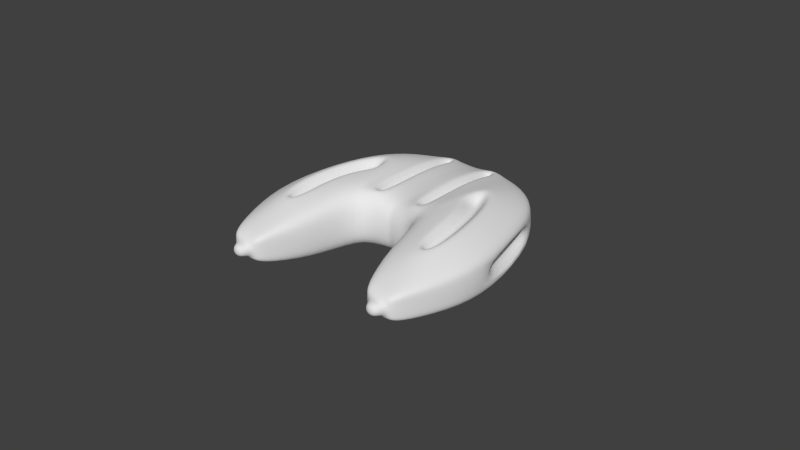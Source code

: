 # Source: player.blend  (saved by Blender 2.79.0; exported with 4.5.12 LTS)
import bpy
from mathutils import Matrix  # noqa: F401  (used for matrix-valued properties, if any)

bpy.ops.wm.read_factory_settings(use_empty=True)
scene = bpy.context.scene
scene.name = 'Scene'

# ---- collections
col_collection_1 = bpy.data.collections.new('Collection 1'); scene.collection.children.link(col_collection_1)
col_collection_2 = bpy.data.collections.new('Collection 2'); scene.collection.children.link(col_collection_2)
col_collection_2.hide_render = True
col_collection_2.hide_viewport = True
col_collection_3 = bpy.data.collections.new('Collection 3'); scene.collection.children.link(col_collection_3)
col_collection_3.hide_render = True
col_collection_3.hide_viewport = True
col_collection_4 = bpy.data.collections.new('Collection 4'); scene.collection.children.link(col_collection_4)
col_collection_4.hide_render = True
col_collection_4.hide_viewport = True
col_collection_11 = bpy.data.collections.new('Collection 11'); scene.collection.children.link(col_collection_11)
col_collection_11.hide_render = True
col_collection_11.hide_viewport = True
col_collection_12 = bpy.data.collections.new('Collection 12'); scene.collection.children.link(col_collection_12)
col_collection_12.hide_render = True
col_collection_12.hide_viewport = True
col_collection_13 = bpy.data.collections.new('Collection 13'); scene.collection.children.link(col_collection_13)
col_collection_13.hide_render = True
col_collection_13.hide_viewport = True

# ---- materials (node trees are filled in below, after node groups)
mat_player = bpy.data.materials.new('player')
mat_player.alpha_threshold = 0.0
mat_player.use_transparent_shadow = False
mat_player.roughness = 0.5
mat_shot = bpy.data.materials.new('shot')
mat_shot.alpha_threshold = 0.0
mat_shot.use_transparent_shadow = False
mat_shot.diffuse_color = (1.0, 0.4662, 0.02595, 1.0)
mat_shot.roughness = 0.5
mat_turret = bpy.data.materials.new('turret')
mat_turret.alpha_threshold = 0.0
mat_turret.use_transparent_shadow = False
mat_turret.diffuse_color = (0.6152, 0.6152, 0.6152, 1.0)
mat_turret.roughness = 0.5
mat_shield = bpy.data.materials.new('shield')
mat_shield.alpha_threshold = 0.0
mat_shield.use_transparent_shadow = False
mat_shield.diffuse_color = (0.8553, 1.0, 0.7727, 1.0)
mat_shield.roughness = 0.5
mat_poweruppermanent = bpy.data.materials.new('powerupPermanent')
mat_poweruppermanent.alpha_threshold = 0.0
mat_poweruppermanent.use_transparent_shadow = False
mat_poweruppermanent.diffuse_color = (1.0, 0.0, 0.0, 1.0)
mat_poweruppermanent.roughness = 0.5
mat_poweruponetime = bpy.data.materials.new('powerupOnetime')
mat_poweruponetime.alpha_threshold = 0.0
mat_poweruponetime.use_transparent_shadow = False
mat_poweruponetime.diffuse_color = (0.0, 1.0, 0.0, 1.0)
mat_poweruponetime.roughness = 0.5
mat_powerupcollectible = bpy.data.materials.new('powerupCollectible')
mat_powerupcollectible.alpha_threshold = 0.0
mat_powerupcollectible.use_transparent_shadow = False
mat_powerupcollectible.diffuse_color = (0.0, 0.0, 1.0, 1.0)
mat_powerupcollectible.roughness = 0.5

# ---- material node trees

# ---- world
world_world = bpy.data.worlds.new('World'); scene.world = world_world
world_world.color = (0.05088, 0.05088, 0.05088)
world_world.use_sun_shadow = False
world_world.sun_shadow_jitter_overblur = 0.0
world_world.cycles.sampling_method = 'NONE'
world_world.cycles.sample_map_resolution = 256

# ---- meshes
me_player = bpy.data.meshes.new('player')
me_player.from_pydata([(-1.567e-08, -0.0644, 0.2096), (7.902e-08, 0.9336, 0.1532), (1.567e-08, -0.0644, -0.2096), (1.049e-07, 0.9336, -0.1532), (0.6594, -1.038, -0.05594), (0.2281, 0.8631, 0.1802), (0.6594, -1.038, 0.04992), (0.3233, 0.9082, -0.1558), (0.5534, 0.8084, -0.1558), (0.8258, -0.1225, 0.08041), (0.5534, 0.8084, 0.1558), (0.2278, -0.04312, 0.2408), (0.7688, 0.5482, -0.1558), (0.2982, -0.1079, -0.2216), (0.7688, 0.5482, 0.1558), (0.8258, -0.1225, -0.08697), (0.9263, -0.1643, -0.1558), (0.6973, 0.461, 0.08041), (0.9263, -0.1643, 0.1558), (0.6973, 0.461, -0.08697), (0.8711, -0.5539, -0.1301), (0.3534, -0.5539, -0.183), (0.8711, -0.5539, 0.1301), (0.3534, -0.5539, 0.183), (0.7265, -0.9435, -0.09459), (0.4891, -0.9435, -0.09459), (0.7265, -0.9435, 0.09459), (0.4891, -0.9435, 0.09459), (7.282e-09, 0.2052, 0.2351), (3.793e-08, 0.5747, 0.2351), (8.466e-08, 0.5747, -0.2216), (5.401e-08, 0.2052, -0.2216), (0.2725, 0.5747, -0.2216), (0.2725, 0.2052, -0.2216), (0.2283, 0.5765, 0.2408), (0.2283, 0.2041, 0.2408), (0.4254, 0.5301, -0.2216), (0.3489, 0.1829, -0.2216), (0.4485, 0.439, 0.2673), (0.3946, 0.1945, 0.2673), (0.615, 0.3107, -0.2216), (0.4437, 0.07321, -0.2216), (0.5761, 0.2912, 0.2673), (0.4437, 0.07321, 0.2673), (0.7196, -0.1643, -0.2216), (0.496, -0.1643, -0.2216), (0.6773, -0.1679, 0.2674), (0.496, -0.1643, 0.2673), (0.7012, -0.5539, -0.2216), (0.5144, -0.5539, -0.2216), (0.661, -0.512, 0.228), (0.5546, -0.512, 0.228), (0.6824, -0.9435, -0.09459), (0.5332, -0.9435, -0.09459), (0.6824, -0.9435, 0.09459), (0.5332, -0.9435, 0.09459), (0.0825, 0.9336, -0.1558), (0.0825, -0.07758, -0.2096), (0.1481, 0.8716, 0.1802), (0.1484, -0.0301, 0.2408), (0.0825, 0.5747, 0.2376), (0.0825, 0.2052, 0.2376), (0.0825, 0.5747, -0.2216), (0.0825, 0.2052, -0.2216), (8.941e-08, 0.9442, 0.08041), (8.941e-08, 0.9442, -0.08697), (0.0, -0.1208, -0.08697), (0.0, -0.1208, 0.08041), (0.3233, 0.9188, -0.08697), (0.3233, 0.9188, 0.08041), (0.1166, 0.8413, 0.08041), (0.1166, 0.8413, -0.08697), (0.5709, 0.8084, -0.08697), (0.5709, 0.8084, 0.08041), (0.4901, 0.7374, 0.08041), (0.2725, -0.1643, -0.08697), (0.7863, 0.5482, -0.08697), (0.7863, 0.5482, 0.08041), (0.2725, -0.1643, 0.08041), (0.4901, 0.7374, -0.08697), (0.9432, -0.1643, -0.08697), (0.9432, -0.1643, 0.08041), (0.3008, 0.8219, 0.08041), (0.3008, 0.8219, -0.08697), (0.888, -0.5539, -0.08697), (0.888, -0.5539, 0.08041), (0.3277, -0.5539, 0.08041), (0.3277, -0.5539, -0.08697), (0.7265, -0.9435, -0.05594), (0.7265, -0.9435, 0.04992), (0.4891, -0.9435, 0.04992), (0.4891, -0.9435, -0.05594), (0.6824, -0.9435, 0.04992), (0.6824, -0.9435, -0.05594), (0.5332, -0.9435, 0.04992), (0.5332, -0.9435, -0.05594), (0.0825, 0.9442, -0.08697), (0.0825, 0.9442, 0.08041), (0.0825, -0.1339, -0.08697), (0.0825, -0.1339, 0.08041), (0.5563, -1.038, 0.04992), (0.5563, -1.038, -0.05594), (0.4254, 0.5301, 0.2673), (0.3489, 0.1829, 0.2673), (0.7012, -0.5539, 0.2233), (0.5144, -0.5539, 0.2233), (0.615, 0.3107, 0.2673), (0.7196, -0.1643, 0.2673), (0.4826, 0.09269, 0.2673), (0.538, -0.1587, 0.2674), (0.548, 0.2035, 0.201), (0.5194, 0.1542, 0.2009), (0.6306, -0.1678, 0.2045), (0.5911, -0.1658, 0.2045), (0.4687, 0.3052, 0.2028), (0.4515, 0.2444, 0.2029), (0.6228, -0.4727, 0.1707), (0.5937, -0.4727, 0.1707), (0.3233, 0.9082, 0.1558), (0.2725, 0.5747, 0.2438), (0.2725, 0.2052, 0.2438), (0.0825, 0.9336, 0.1558), (0.1479, 0.5765, 0.2408), (0.1479, 0.2041, 0.2408), (0.0825, -0.07758, 0.2096), (0.2982, -0.1079, 0.2527), (0.1719, 0.5771, 0.1911), (0.2043, 0.5771, 0.1911), (0.1719, 0.2033, 0.1911), (0.2043, 0.2033, 0.1911), (0.2042, 0.816, 0.1239), (0.172, 0.8202, 0.1239), (0.1721, 0.01554, 0.1911), (0.2041, 0.009738, 0.1911)], [], [(36, 8, 12, 40), (61, 28, 0, 124), (96, 56, 3, 65), (69, 118, 10, 73), (32, 7, 8, 36), (73, 10, 14, 77), (77, 14, 18, 81), (40, 12, 16, 44), (87, 21, 25, 91), (44, 16, 20, 48), (81, 18, 22, 85), (94, 55, 27, 90), (85, 22, 26, 89), (105, 23, 27, 55), (48, 20, 24, 52), (21, 49, 53, 25), (49, 48, 52, 53), (22, 104, 54, 26), (104, 105, 55, 54), (89, 26, 54, 92), (92, 54, 55, 94), (45, 44, 48, 49), (41, 40, 44, 45), (14, 106, 107, 18), (108, 109, 113, 111), (18, 107, 104, 22), (109, 51, 117, 113), (10, 102, 106, 14), (39, 108, 111, 115), (33, 32, 36, 37), (121, 1, 29, 60), (60, 29, 28, 61), (118, 119, 102, 10), (119, 120, 103, 102), (56, 7, 32, 62), (62, 32, 33, 63), (95, 93, 4, 101), (37, 36, 40, 41), (30, 62, 63, 31), (3, 56, 62, 30), (5, 58, 131, 130), (58, 122, 126, 131), (68, 7, 56, 96), (66, 2, 57, 98), (93, 92, 6, 4), (31, 63, 57, 2), (0, 67, 99, 124), (67, 66, 98, 99), (118, 69, 97, 121), (69, 73, 74, 82), (52, 93, 95, 53), (92, 94, 100, 6), (24, 88, 93, 52), (88, 89, 92, 93), (20, 84, 88, 24), (84, 85, 89, 88), (53, 95, 91, 25), (95, 94, 90, 91), (16, 80, 84, 20), (80, 81, 85, 84), (94, 95, 101, 100), (4, 6, 100, 101), (23, 86, 90, 27), (86, 87, 91, 90), (12, 76, 80, 16), (80, 76, 19, 15), (8, 72, 76, 12), (72, 73, 77, 76), (77, 81, 9, 17), (76, 77, 17, 19), (81, 80, 15, 9), (19, 17, 9, 15), (7, 68, 72, 8), (97, 69, 82, 70), (72, 68, 83, 79), (73, 72, 79, 74), (121, 97, 64, 1), (97, 96, 65, 64), (78, 75, 87, 86), (75, 13, 21, 87), (63, 33, 13, 57), (120, 125, 103), (98, 57, 13, 75), (96, 97, 70, 71), (103, 125, 43), (47, 125, 23, 105), (43, 125, 47), (68, 96, 71, 83), (13, 45, 49, 21), (13, 41, 45), (13, 33, 37), (13, 37, 41), (11, 35, 129, 133), (125, 78, 86, 23), (83, 82, 74, 79), (82, 83, 71, 70), (124, 99, 78, 125), (99, 98, 75, 78), (39, 38, 102, 103), (50, 51, 105, 104), (42, 46, 107, 106), (109, 108, 43, 47), (46, 50, 104, 107), (51, 109, 47, 105), (38, 42, 106, 102), (108, 39, 103, 43), (110, 111, 113, 112), (112, 113, 117, 116), (114, 115, 111, 110), (51, 50, 116, 117), (42, 38, 114, 110), (50, 46, 112, 116), (46, 42, 110, 112), (38, 39, 115, 114), (5, 34, 119, 118), (34, 35, 120, 119), (58, 5, 118, 121), (123, 122, 60, 61), (122, 58, 121, 60), (59, 123, 61, 124), (35, 11, 125, 120), (11, 59, 124, 125), (127, 126, 128, 129), (130, 131, 126, 127), (129, 128, 132, 133), (34, 5, 130, 127), (59, 11, 133, 132), (123, 59, 132, 128), (122, 123, 128, 126), (35, 34, 127, 129)])
me_player.polygons.foreach_set('use_smooth', [True] * 130)
_uv = me_player.uv_layers.new(name='UVMap')
_uv.uv.foreach_set('vector', [0.9094, 0.1345, 0.9661, 0.1165, 0.9223, 0.06925, 0.8728, 0.0937, 0.3925, 0.07121, 0.3925, 0.03211, 0.5206, 0.03182, 0.5269, 0.07075, 0.9487, 0.7806, 0.9448, 0.8008, 0.9688, 0.8047, 0.9726, 0.7853, 0.8794, 0.9201, 0.8755, 0.898, 0.802, 0.9067, 0.7999, 0.9295, 0.9142, 0.1643, 0.9795, 0.1624, 0.9661, 0.1165, 0.9094, 0.1345, 0.7999, 0.9295, 0.802, 0.9067, 0.7024, 0.912, 0.7004, 0.9348, 0.7004, 0.9348, 0.7024, 0.912, 0.4872, 0.9028, 0.4851, 0.9256, 0.8728, 0.0937, 0.9223, 0.06925, 0.7922, 0.02118, 0.7865, 0.06202, 0.2268, 0.7468, 0.2279, 0.7761, 0.351, 0.7567, 0.3517, 0.7453, 0.7865, 0.06202, 0.7922, 0.02118, 0.717, 0.01978, 0.7141, 0.05588, 0.4851, 0.9256, 0.4872, 0.9028, 0.3709, 0.8961, 0.3698, 0.9116, 0.06917, 0.4683, 0.06917, 0.482, 0.05562, 0.482, 0.05562, 0.4683, 0.3698, 0.9116, 0.3709, 0.8961, 0.2485, 0.8832, 0.2459, 0.8962, 0.7465, 0.2938, 0.7563, 0.215, 0.9429, 0.2965, 0.9413, 0.3177, 0.7141, 0.05588, 0.717, 0.01978, 0.6394, 0.03796, 0.638, 0.04629, 0.7034, 0.1206, 0.7091, 0.08994, 0.6333, 0.07472, 0.632, 0.08305, 0.7091, 0.08994, 0.7141, 0.05588, 0.638, 0.04629, 0.6333, 0.07472, 0.7414, 0.4743, 0.7397, 0.3815, 0.9356, 0.3898, 0.9337, 0.4111, 0.7397, 0.3815, 0.7465, 0.2938, 0.9413, 0.3177, 0.9356, 0.3898, 0.1286, 0.4683, 0.1286, 0.482, 0.115, 0.482, 0.115, 0.4683, 0.115, 0.4683, 0.115, 0.482, 0.06917, 0.482, 0.06917, 0.4683, 0.7807, 0.1041, 0.7865, 0.06202, 0.7141, 0.05588, 0.7091, 0.08994, 0.824, 0.1199, 0.8728, 0.0937, 0.7865, 0.06202, 0.7807, 0.1041, 0.2205, 0.4016, 0.3397, 0.3226, 0.5557, 0.3781, 0.5514, 0.4889, 0.2234, 0.5822, 0.1433, 0.582, 0.1373, 0.565, 0.2395, 0.5653, 0.5514, 0.4889, 0.5557, 0.3781, 0.7397, 0.3815, 0.7414, 0.4743, 0.1433, 0.582, 0.03538, 0.5982, 0.04527, 0.583, 0.1373, 0.565, 0.09989, 0.2945, 0.24, 0.2336, 0.3397, 0.3226, 0.2205, 0.4016, 0.2609, 0.6006, 0.2234, 0.5822, 0.2395, 0.5653, 0.271, 0.5787, 0.8446, 0.1555, 0.9142, 0.1643, 0.9094, 0.1345, 0.8423, 0.1405, 0.04331, 0.07083, 0.04315, 0.03182, 0.2172, 0.03228, 0.2172, 0.07131, 0.2172, 0.07131, 0.2172, 0.03228, 0.3925, 0.03211, 0.3925, 0.07121, 0.05426, 0.1848, 0.2174, 0.1614, 0.24, 0.2336, 0.09989, 0.2945, 0.2174, 0.1614, 0.392, 0.1614, 0.4024, 0.1993, 0.24, 0.2336, 0.9787, 0.2085, 0.9795, 0.1624, 0.9142, 0.1643, 0.9098, 0.2001, 0.9098, 0.2001, 0.9142, 0.1643, 0.8446, 0.1555, 0.84, 0.1913, 0.1623, 0.4472, 0.2334, 0.4472, 0.2038, 0.467, 0.1921, 0.467, 0.8423, 0.1405, 0.9094, 0.1345, 0.8728, 0.0937, 0.824, 0.1199, 0.9078, 0.2157, 0.9098, 0.2001, 0.84, 0.1913, 0.8381, 0.2069, 0.9769, 0.2241, 0.9787, 0.2085, 0.9098, 0.2001, 0.9078, 0.2157, 0.3287, 0.6445, 0.33, 0.6786, 0.3012, 0.6652, 0.2998, 0.6564, 0.33, 0.6786, 0.2374, 0.6931, 0.2333, 0.6648, 0.3012, 0.6652, 0.8783, 0.7681, 0.8744, 0.7883, 0.9448, 0.8008, 0.9487, 0.7806, 0.03801, 0.71, 0.01765, 0.7442, 0.03963, 0.7554, 0.06, 0.7211, 0.2334, 0.4472, 0.233, 0.5019, 0.2036, 0.4787, 0.2038, 0.467, 0.8381, 0.2069, 0.84, 0.1913, 0.7866, 0.1844, 0.7871, 0.2003, 0.01942, 0.938, 0.03647, 0.976, 0.05956, 0.9673, 0.04251, 0.9294, 0.02762, 0.8162, 0.02762, 0.8656, 0.05229, 0.8656, 0.05229, 0.8162, 0.8755, 0.898, 0.8794, 0.9201, 0.95, 0.9088, 0.9461, 0.8867, 0.7188, 0.5775, 0.768, 0.5953, 0.7509, 0.6034, 0.7196, 0.5984, 0.115, 0.4239, 0.115, 0.4357, 0.06917, 0.4357, 0.06917, 0.4239, 0.233, 0.5019, 0.1619, 0.5019, 0.1919, 0.4788, 0.2036, 0.4787, 0.1286, 0.4239, 0.1286, 0.4357, 0.115, 0.4357, 0.115, 0.4239, 0.1286, 0.4357, 0.1286, 0.4683, 0.115, 0.4683, 0.115, 0.4357, 0.37, 0.7897, 0.369, 0.776, 0.2454, 0.7936, 0.2478, 0.8047, 0.5287, 0.8174, 0.5287, 0.8669, 0.4042, 0.8579, 0.4042, 0.8266, 0.06917, 0.4239, 0.06917, 0.4357, 0.05562, 0.4357, 0.05562, 0.4239, 0.06917, 0.4357, 0.06917, 0.4683, 0.05562, 0.4683, 0.05562, 0.4357, 0.4862, 0.7819, 0.4842, 0.7611, 0.369, 0.776, 0.37, 0.7897, 0.6449, 0.8174, 0.6449, 0.8669, 0.5287, 0.8669, 0.5287, 0.8174, 0.1619, 0.5019, 0.1623, 0.4472, 0.1921, 0.467, 0.1919, 0.4788, 0.09437, 0.3492, 0.09437, 0.3818, 0.06267, 0.3818, 0.06267, 0.3492, 0.2307, 0.9188, 0.2289, 0.95, 0.3537, 0.9545, 0.3532, 0.9413, 0.2253, 0.8162, 0.2253, 0.8656, 0.3498, 0.8565, 0.3498, 0.8252, 0.7015, 0.7725, 0.6994, 0.7517, 0.4842, 0.7611, 0.4862, 0.7819, 0.6684, 0.6668, 0.7828, 0.6668, 0.7587, 0.6796, 0.6957, 0.6797, 0.801, 0.7786, 0.799, 0.7577, 0.6994, 0.7517, 0.7015, 0.7725, 0.7646, 0.8156, 0.7646, 0.865, 0.6649, 0.865, 0.6649, 0.8156, 0.7831, 0.715, 0.6687, 0.715, 0.6962, 0.6999, 0.7592, 0.6998, 0.7828, 0.6668, 0.7831, 0.715, 0.7592, 0.6998, 0.7587, 0.6796, 0.6687, 0.715, 0.6684, 0.6668, 0.6957, 0.6797, 0.6962, 0.6999, 0.9297, 0.6868, 0.9297, 0.7222, 0.8034, 0.7222, 0.8034, 0.6868, 0.8744, 0.7883, 0.8783, 0.7681, 0.799, 0.7577, 0.801, 0.7786, 0.6733, 0.5961, 0.7188, 0.5775, 0.7196, 0.5984, 0.6937, 0.6036, 0.7695, 0.6311, 0.7188, 0.6495, 0.7201, 0.6285, 0.7491, 0.6232, 0.768, 0.5953, 0.7695, 0.6311, 0.7491, 0.6232, 0.7509, 0.6034, 0.9461, 0.8867, 0.95, 0.9088, 0.974, 0.9046, 0.9703, 0.8832, 0.8166, 0.8171, 0.8166, 0.8665, 0.7922, 0.8665, 0.7922, 0.8171, 0.1091, 0.8162, 0.1091, 0.8656, 0.2253, 0.8656, 0.2253, 0.8162, 0.1106, 0.7469, 0.09525, 0.7879, 0.2279, 0.7761, 0.2268, 0.7468, 0.84, 0.1913, 0.8446, 0.1555, 0.7862, 0.1428, 0.7866, 0.1844, 0.392, 0.1614, 0.5406, 0.1753, 0.4024, 0.1993, 0.06, 0.7211, 0.03963, 0.7554, 0.09525, 0.7879, 0.1106, 0.7469, 0.6747, 0.6314, 0.6733, 0.5961, 0.6937, 0.6036, 0.6918, 0.6236, 0.4024, 0.1993, 0.5406, 0.1753, 0.4551, 0.2418, 0.5627, 0.2722, 0.5406, 0.1753, 0.7563, 0.215, 0.7465, 0.2938, 0.4551, 0.2418, 0.5406, 0.1753, 0.5627, 0.2722, 0.7188, 0.6495, 0.6747, 0.6314, 0.6918, 0.6236, 0.7201, 0.6285, 0.7862, 0.1428, 0.7807, 0.1041, 0.7091, 0.08994, 0.7034, 0.1206, 0.7862, 0.1428, 0.824, 0.1199, 0.7807, 0.1041, 0.7862, 0.1428, 0.8446, 0.1555, 0.8423, 0.1405, 0.7862, 0.1428, 0.8423, 0.1405, 0.824, 0.1199, 0.03533, 0.6388, 0.1142, 0.6219, 0.1154, 0.6524, 0.06464, 0.653, 0.09848, 0.8952, 0.1127, 0.9474, 0.2289, 0.95, 0.2307, 0.9188, 0.8463, 0.6571, 0.8463, 0.6218, 0.8901, 0.6218, 0.8901, 0.6571, 0.8463, 0.6218, 0.8463, 0.6571, 0.8071, 0.6571, 0.8071, 0.6218, 0.04251, 0.9294, 0.05956, 0.9673, 0.1127, 0.9474, 0.09848, 0.8952, 0.05229, 0.8162, 0.05229, 0.8656, 0.1091, 0.8656, 0.1091, 0.8162, 0.397, 0.2209, 0.282, 0.2448, 0.24, 0.2336, 0.4024, 0.1993, 0.7214, 0.3612, 0.7251, 0.3114, 0.7465, 0.2938, 0.7397, 0.3815, 0.3491, 0.3049, 0.5583, 0.3586, 0.5557, 0.3781, 0.3397, 0.3226, 0.5589, 0.2915, 0.4464, 0.2591, 0.4551, 0.2418, 0.5627, 0.2722, 0.5583, 0.3586, 0.7214, 0.3612, 0.7397, 0.3815, 0.5557, 0.3781, 0.7251, 0.3114, 0.5589, 0.2915, 0.5627, 0.2722, 0.7465, 0.2938, 0.282, 0.2448, 0.3491, 0.3049, 0.3397, 0.3226, 0.24, 0.2336, 0.4464, 0.2591, 0.397, 0.2209, 0.4024, 0.1993, 0.4551, 0.2418, 0.5635, 0.6398, 0.5503, 0.6514, 0.4495, 0.6489, 0.4466, 0.6371, 0.4466, 0.6371, 0.4495, 0.6489, 0.3563, 0.6665, 0.3545, 0.6577, 0.5989, 0.6577, 0.5816, 0.6665, 0.5503, 0.6514, 0.5635, 0.6398, 0.03538, 0.5982, 0.02852, 0.5648, 0.04371, 0.5744, 0.04527, 0.583, 0.277, 0.5373, 0.3295, 0.5669, 0.2877, 0.5695, 0.2523, 0.5534, 0.02852, 0.5648, 0.1311, 0.5373, 0.1341, 0.553, 0.04371, 0.5744, 0.1311, 0.5373, 0.277, 0.5373, 0.2523, 0.5534, 0.1341, 0.553, 0.3295, 0.5669, 0.2609, 0.6006, 0.271, 0.5787, 0.2877, 0.5695, 0.07829, 0.1398, 0.2165, 0.1404, 0.2174, 0.1614, 0.05426, 0.1848, 0.2165, 0.1404, 0.3926, 0.1406, 0.392, 0.1614, 0.2174, 0.1614, 0.07472, 0.102, 0.07829, 0.1398, 0.05426, 0.1848, 0.04331, 0.07083, 0.3928, 0.1024, 0.2165, 0.1023, 0.2172, 0.07131, 0.3925, 0.07121, 0.2165, 0.1023, 0.07472, 0.102, 0.04331, 0.07083, 0.2172, 0.07131, 0.5025, 0.1038, 0.3928, 0.1024, 0.3925, 0.07121, 0.5269, 0.07075, 0.3926, 0.1406, 0.51, 0.1411, 0.5406, 0.1753, 0.392, 0.1614, 0.51, 0.1411, 0.5025, 0.1038, 0.5269, 0.07075, 0.5406, 0.1753, 0.5457, 0.7004, 0.5457, 0.7104, 0.4308, 0.7104, 0.4308, 0.7004, 0.6219, 0.7004, 0.6232, 0.7103, 0.5457, 0.7104, 0.5457, 0.7004, 0.4308, 0.7004, 0.4308, 0.7104, 0.373, 0.7103, 0.3712, 0.7005, 0.2386, 0.6267, 0.3287, 0.6445, 0.2998, 0.6564, 0.2335, 0.6549, 0.03744, 0.6736, 0.03533, 0.6388, 0.06464, 0.653, 0.06646, 0.6609, 0.1129, 0.6931, 0.03744, 0.6736, 0.06646, 0.6609, 0.1152, 0.6628, 0.2374, 0.6931, 0.1129, 0.6931, 0.1152, 0.6628, 0.2333, 0.6648, 0.1142, 0.6219, 0.2386, 0.6267, 0.2335, 0.6549, 0.1154, 0.6524])
me_player.materials.append(mat_player)
me_player.use_remesh_preserve_volume = False
me_player.use_remesh_preserve_attributes = False
me_player.use_mirror_vertex_groups = False
me_player.update()
me_shot = bpy.data.meshes.new('shot')
me_shot.from_pydata([(2.782e-08, 1.0, 1.0), (-0.866, -0.5, 1.0), (-1.47e-07, -8.941e-08, -1.0), (0.866, -0.5, 1.0)], [], [(1, 2, 3), (0, 2, 1), (3, 2, 0), (0, 1, 3)])
_uv = me_shot.uv_layers.new(name='UVMap')
_uv.uv.foreach_set('vector', [1.0, 0.0, 1.0, 0.5, 0.5, 0.15, 0.0, 0.85, 0.5, 0.5, 0.5, 1.0, 0.5, 0.0, 0.5, 0.5, 0.0, 0.15, 0.9697, 0.8873, 0.5, 0.6936, 0.9697, 0.5])
me_shot.materials.append(mat_shot)
me_shot.use_remesh_preserve_volume = False
me_shot.use_remesh_preserve_attributes = False
me_shot.use_mirror_vertex_groups = False
me_shot.update()
me_turret = bpy.data.meshes.new('turret')
me_turret.from_pydata([(0.3567, 0.6178, -0.2497), (0.7134, -1.234e-07, 0.2497), (-0.7134, 1.317e-07, -0.2497), (-0.3567, 0.6178, -0.2497), (-0.3567, 0.6178, 0.2497), (-0.1406, 0.6865, -0.1406), (-0.1406, 0.6865, 0.1406), (-0.1406, 1.047, -0.1406), (-0.1406, 1.047, 0.1406), (0.1406, 0.6865, -0.1406), (0.1406, 0.6865, 0.1406), (0.1406, 1.047, -0.1406), (0.1406, 1.047, 0.1406), (0.7134, -1.446e-07, -0.2497), (0.3567, 0.6178, 0.2497), (0.5242, 0.465, -0.1406), (0.5242, 0.465, 0.1406), (0.8368, 0.6455, -0.1406), (0.8368, 0.6455, 0.1406), (0.6648, 0.2215, -0.1406), (0.6648, 0.2215, 0.1406), (0.9774, 0.4019, -0.1406), (0.9774, 0.4019, 0.1406), (0.3567, -0.6178, -0.2497), (0.3567, -0.6178, 0.2497), (0.6648, -0.2215, -0.1406), (0.6648, -0.2215, 0.1406), (0.9774, -0.4019, -0.1406), (0.9774, -0.4019, 0.1406), (0.5242, -0.465, -0.1406), (0.5242, -0.465, 0.1406), (0.8368, -0.6455, -0.1406), (0.8368, -0.6455, 0.1406), (-0.3567, -0.6178, 0.2497), (0.1406, -0.6865, -0.1406), (0.1406, -0.6865, 0.1406), (0.1406, -1.047, -0.1406), (0.1406, -1.047, 0.1406), (-0.1406, -0.6865, -0.1406), (-0.1406, -0.6865, 0.1406), (-0.1406, -1.047, -0.1406), (-0.1406, -1.047, 0.1406), (-0.3567, -0.6178, -0.2497), (-0.5242, -0.465, -0.1406), (-0.5242, -0.465, 0.1406), (-0.8368, -0.6455, -0.1406), (-0.8368, -0.6455, 0.1406), (-0.6648, -0.2215, -0.1406), (-0.6648, -0.2215, 0.1406), (-0.9774, -0.4019, -0.1406), (-0.9774, -0.4019, 0.1406), (-0.7134, 1.105e-07, 0.2497), (-0.6648, 0.2215, -0.1406), (-0.6648, 0.2215, 0.1406), (-0.9774, 0.4019, -0.1406), (-0.9774, 0.4019, 0.1406), (-0.5242, 0.465, -0.1406), (-0.5242, 0.465, 0.1406), (-0.8368, 0.6455, -0.1406), (-0.8368, 0.6455, 0.1406), (0.6558, -1.182e-07, 0.32), (0.3279, 0.568, 0.32), (0.3279, -0.568, 0.32), (-0.3279, -0.568, 0.32), (-0.6558, 1.163e-07, 0.32), (-0.3279, 0.568, 0.32), (0.4966, -1.04e-07, 0.3838), (0.2483, 0.43, 0.3838), (0.2483, -0.43, 0.3838), (-0.2483, -0.43, 0.3838), (-0.4966, 7.359e-08, 0.3838), (-0.2483, 0.43, 0.3838)], [], [(22, 20, 19, 21), (18, 22, 21, 17), (16, 18, 17, 15), (4, 6, 5, 3), (6, 8, 7, 5), (8, 12, 11, 7), (12, 10, 9, 11), (5, 7, 11, 9), (10, 12, 8, 6), (0, 3, 5, 9), (15, 17, 21, 19), (20, 22, 18, 16), (32, 30, 29, 31), (28, 32, 31, 27), (26, 28, 27, 25), (25, 27, 31, 29), (30, 32, 28, 26), (23, 29, 30, 24), (41, 39, 38, 40), (37, 41, 40, 36), (35, 37, 36, 34), (34, 36, 40, 38), (39, 41, 37, 35), (50, 48, 47, 49), (46, 50, 49, 45), (44, 46, 45, 43), (43, 45, 49, 47), (48, 50, 46, 44), (59, 57, 56, 58), (55, 59, 58, 54), (53, 55, 54, 52), (52, 54, 58, 56), (57, 59, 55, 53), (65, 64, 70, 71), (66, 67, 71, 70, 69, 68), (63, 62, 68, 69), (60, 61, 67, 66), (61, 65, 71, 67), (64, 63, 69, 70), (62, 60, 66, 68), (14, 1, 20, 16), (33, 24, 62, 63), (14, 16, 15, 0), (0, 13, 23, 42, 2, 3), (4, 14, 10, 6), (0, 9, 10, 14), (13, 0, 15, 19), (13, 19, 20, 1), (1, 24, 30, 26), (1, 26, 25, 13), (23, 13, 25, 29), (24, 33, 39, 35), (24, 35, 34, 23), (42, 23, 34, 38), (42, 38, 39, 33), (33, 51, 48, 44), (33, 44, 43, 42), (2, 42, 43, 47), (2, 47, 48, 51), (51, 4, 57, 53), (51, 53, 52, 2), (3, 2, 52, 56), (3, 56, 57, 4), (14, 4, 65, 61), (51, 33, 63, 64), (24, 1, 60, 62), (4, 51, 64, 65), (1, 14, 61, 60)])
me_turret.polygons.foreach_set('use_smooth', [True] * 68)
_uv = me_turret.uv_layers.new(name='UVMap')
_uv.uv.foreach_set('vector', [0.3045, 0.7855, 0.3045, 0.7387, 0.341, 0.7387, 0.341, 0.7855, 0.3045, 0.8219, 0.3045, 0.7855, 0.341, 0.7855, 0.341, 0.8219, 0.3045, 0.8687, 0.3045, 0.8219, 0.341, 0.8219, 0.341, 0.8687, 0.8846, 0.9233, 0.9508, 0.8915, 0.9508, 0.8093, 0.8846, 0.7774, 0.3263, 0.9227, 0.2796, 0.9227, 0.2796, 0.8863, 0.3263, 0.8863, 0.2796, 0.9227, 0.2431, 0.9227, 0.2431, 0.8863, 0.2796, 0.8863, 0.2431, 0.9227, 0.1963, 0.9227, 0.1963, 0.8863, 0.2431, 0.8863, 0.2796, 0.8395, 0.2796, 0.8863, 0.2431, 0.8863, 0.2431, 0.8395, 0.2431, 0.9695, 0.2431, 0.9227, 0.2796, 0.9227, 0.2796, 0.9695, 0.4932, 0.6324, 0.182, 0.6324, 0.2763, 0.6636, 0.3989, 0.6636, 0.3878, 0.8219, 0.341, 0.8219, 0.341, 0.7855, 0.3878, 0.7855, 0.2578, 0.7855, 0.3045, 0.7855, 0.3045, 0.8219, 0.2578, 0.8219, 0.07883, 0.9181, 0.03205, 0.9181, 0.03205, 0.8816, 0.07883, 0.8816, 0.1153, 0.9181, 0.07883, 0.9181, 0.07883, 0.8816, 0.1153, 0.8816, 0.1621, 0.9181, 0.1153, 0.9181, 0.1153, 0.8816, 0.1621, 0.8816, 0.1153, 0.8348, 0.1153, 0.8816, 0.07883, 0.8816, 0.07883, 0.8348, 0.07883, 0.9649, 0.07883, 0.9181, 0.1153, 0.9181, 0.1153, 0.9649, 0.8994, 0.2158, 0.8331, 0.2477, 0.8331, 0.3299, 0.8994, 0.3617, 0.5082, 0.7886, 0.555, 0.7886, 0.555, 0.825, 0.5082, 0.825, 0.4718, 0.7886, 0.5082, 0.7886, 0.5082, 0.825, 0.4718, 0.825, 0.425, 0.7886, 0.4718, 0.7886, 0.4718, 0.825, 0.425, 0.825, 0.4718, 0.8718, 0.4718, 0.825, 0.5082, 0.825, 0.5082, 0.8718, 0.5082, 0.7418, 0.5082, 0.7886, 0.4718, 0.7886, 0.4718, 0.7418, 0.4468, 0.9258, 0.4468, 0.9726, 0.4103, 0.9726, 0.4103, 0.9258, 0.4468, 0.8894, 0.4468, 0.9258, 0.4103, 0.9258, 0.4103, 0.8894, 0.4468, 0.8426, 0.4468, 0.8894, 0.4103, 0.8894, 0.4103, 0.8426, 0.3635, 0.8894, 0.4103, 0.8894, 0.4103, 0.9258, 0.3635, 0.9258, 0.4936, 0.9258, 0.4468, 0.9258, 0.4468, 0.8894, 0.4936, 0.8894, 0.1403, 0.7808, 0.1403, 0.734, 0.1767, 0.734, 0.1767, 0.7808, 0.1403, 0.8173, 0.1403, 0.7808, 0.1767, 0.7808, 0.1767, 0.8173, 0.1403, 0.8641, 0.1403, 0.8173, 0.1767, 0.8173, 0.1767, 0.8641, 0.2235, 0.8173, 0.1767, 0.8173, 0.1767, 0.7808, 0.2235, 0.7808, 0.09348, 0.7808, 0.1403, 0.7808, 0.1403, 0.8173, 0.09348, 0.8173, 0.2032, 0.5936, 0.06914, 0.3513, 0.141, 0.3508, 0.2388, 0.5284, 0.5341, 0.3541, 0.4353, 0.5306, 0.2388, 0.5284, 0.141, 0.3508, 0.2403, 0.1745, 0.4367, 0.1761, 0.204, 0.1098, 0.4723, 0.1109, 0.4367, 0.1761, 0.2403, 0.1745, 0.606, 0.3535, 0.4715, 0.5953, 0.4353, 0.5306, 0.5341, 0.3541, 0.4715, 0.5953, 0.2032, 0.5936, 0.2388, 0.5284, 0.4353, 0.5306, 0.06914, 0.3513, 0.204, 0.1098, 0.2403, 0.1745, 0.141, 0.3508, 0.4723, 0.1109, 0.606, 0.3535, 0.5341, 0.3541, 0.4367, 0.1761, 0.4932, 0.6324, 0.6488, 0.3524, 0.6276, 0.4528, 0.5663, 0.5632, 0.1817, 0.07167, 0.4928, 0.07167, 0.4723, 0.1109, 0.204, 0.1098, 0.8949, 0.7311, 0.8286, 0.6992, 0.8286, 0.6171, 0.8949, 0.5852, 0.4932, 0.6324, 0.6488, 0.3524, 0.4932, 0.07229, 0.182, 0.07229, 0.02638, 0.3524, 0.182, 0.6324, 0.182, 0.6324, 0.4932, 0.6324, 0.3989, 0.6636, 0.2763, 0.6636, 0.8951, 0.585, 0.9613, 0.6168, 0.9613, 0.699, 0.8951, 0.7309, 0.6488, 0.3524, 0.4932, 0.6324, 0.5663, 0.5632, 0.6276, 0.4528, 0.898, 0.3959, 0.8317, 0.4278, 0.8317, 0.5099, 0.898, 0.5418, 0.6488, 0.3524, 0.4932, 0.07229, 0.5663, 0.1416, 0.6276, 0.2519, 0.8982, 0.5416, 0.9644, 0.5097, 0.9644, 0.4275, 0.8982, 0.3957, 0.4932, 0.07229, 0.6488, 0.3524, 0.6276, 0.2519, 0.5663, 0.1416, 0.4932, 0.07229, 0.182, 0.07229, 0.2763, 0.04115, 0.3989, 0.04115, 0.9001, 0.362, 0.9663, 0.3301, 0.9663, 0.248, 0.9001, 0.2161, 0.182, 0.07229, 0.4932, 0.07229, 0.3989, 0.04115, 0.2763, 0.04115, 0.6726, 0.7867, 0.7388, 0.8186, 0.7388, 0.9008, 0.6726, 0.9326, 0.182, 0.07229, 0.02638, 0.3524, 0.04757, 0.2519, 0.1089, 0.1416, 0.6723, 0.9326, 0.6061, 0.9008, 0.6061, 0.8186, 0.6723, 0.7867, 0.02638, 0.3524, 0.182, 0.07229, 0.1089, 0.1416, 0.04757, 0.2519, 0.8971, 0.03137, 0.9633, 0.06324, 0.9633, 0.1454, 0.8971, 0.1773, 0.02638, 0.3524, 0.182, 0.6324, 0.1089, 0.5632, 0.04757, 0.4528, 0.8971, 0.1773, 0.8309, 0.1454, 0.8309, 0.06324, 0.8971, 0.03137, 0.182, 0.6324, 0.02638, 0.3524, 0.04757, 0.4528, 0.1089, 0.5632, 0.8846, 0.7774, 0.8183, 0.8093, 0.8183, 0.8915, 0.8846, 0.9233, 0.4938, 0.6334, 0.1828, 0.6328, 0.2032, 0.5936, 0.4715, 0.5953, 0.02632, 0.3525, 0.1817, 0.07167, 0.204, 0.1098, 0.06914, 0.3513, 0.4928, 0.07167, 0.6488, 0.3523, 0.606, 0.3535, 0.4723, 0.1109, 0.1828, 0.6328, 0.02632, 0.3525, 0.06914, 0.3513, 0.2032, 0.5936, 0.6488, 0.3523, 0.4938, 0.6334, 0.4715, 0.5953, 0.606, 0.3535])
me_turret.materials.append(mat_turret)
me_turret.use_remesh_preserve_volume = False
me_turret.use_remesh_preserve_attributes = False
me_turret.use_mirror_vertex_groups = False
me_turret.update()
me_shield = bpy.data.meshes.new('shield')
me_shield.from_pydata([(-1.123e-08, 0.0, -1.421), (1.028, -0.7471, -0.6355), (-0.3928, -1.209, -0.6355), (-1.271, 0.0, -0.6355), (-0.3928, 1.209, -0.6355), (1.028, 0.7471, -0.6355), (0.3928, -1.209, 0.6355), (-1.028, -0.7471, 0.6355), (-1.028, 0.7471, 0.6355), (0.3928, 1.209, 0.6355), (1.271, 0.0, 0.6355), (-1.123e-08, 0.0, 1.421), (-0.3308, -1.018, -0.9344), (-0.2309, -0.7105, -1.209), (-0.1103, -0.3394, -1.375), (0.2887, -0.2098, -1.375), (0.6044, -0.4391, -1.209), (0.8662, -0.6293, -0.9344), (0.7559, -0.9687, -0.7138), (0.3735, -1.15, -0.7471), (-0.04212, -1.228, -0.7138), (1.155, 0.4195, -0.7138), (1.209, 0.0, -0.7471), (1.155, -0.4195, -0.7138), (0.2887, 0.2098, -1.375), (0.6044, 0.4391, -1.209), (0.8662, 0.6293, -0.9344), (-1.071, 0.0, -0.9344), (-0.7471, 0.0, -1.209), (-0.3569, 0.0, -1.375), (-0.6877, -1.018, -0.7138), (-0.9779, -0.7105, -0.7471), (-1.181, -0.3394, -0.7138), (-0.3308, 1.018, -0.9344), (-0.2309, 0.7105, -1.209), (-0.1103, 0.3394, -1.375), (-1.181, 0.3394, -0.7138), (-0.9779, 0.7105, -0.7471), (-0.6877, 1.018, -0.7138), (-0.04212, 1.228, -0.7138), (0.3735, 1.15, -0.7471), (0.7559, 0.9687, -0.7138), (1.359, -0.2098, 0.3569), (1.351, -0.4391, -2.489e-08), (1.223, -0.6293, -0.3569), (1.223, 0.6293, -0.3569), (1.351, 0.4391, 2.489e-08), (1.359, 0.2098, 0.3569), (0.2206, -1.358, 0.3569), (-1.123e-08, -1.421, -2.489e-08), (-0.2206, -1.358, -0.3569), (0.9765, -0.9687, -0.3569), (0.8353, -1.15, 2.489e-08), (0.6196, -1.228, 0.3569), (-1.223, -0.6293, 0.3569), (-1.351, -0.4391, -2.489e-08), (-1.359, -0.2098, -0.3569), (-0.6196, -1.228, -0.3569), (-0.8353, -1.15, 2.489e-08), (-0.9765, -0.9687, 0.3569), (-0.9765, 0.9687, 0.3569), (-0.8353, 1.15, -2.489e-08), (-0.6196, 1.228, -0.3569), (-1.359, 0.2098, -0.3569), (-1.351, 0.4391, 2.489e-08), (-1.223, 0.6293, 0.3569), (0.6196, 1.228, 0.3569), (0.8353, 1.15, -2.489e-08), (0.9765, 0.9687, -0.3569), (-0.2206, 1.358, -0.3569), (-1.123e-08, 1.421, 2.489e-08), (0.2206, 1.358, 0.3569), (1.181, -0.3394, 0.7138), (0.9779, -0.7105, 0.7471), (0.6877, -1.018, 0.7138), (0.04212, -1.228, 0.7138), (-0.3735, -1.15, 0.7471), (-0.7559, -0.9687, 0.7138), (-1.155, -0.4195, 0.7138), (-1.209, 0.0, 0.7471), (-1.155, 0.4195, 0.7138), (-0.7559, 0.9687, 0.7138), (-0.3735, 1.15, 0.7471), (0.04212, 1.228, 0.7138), (0.6877, 1.018, 0.7138), (0.9779, 0.7105, 0.7471), (1.181, 0.3394, 0.7138), (0.1103, -0.3394, 1.375), (0.2309, -0.7105, 1.209), (0.3308, -1.018, 0.9344), (1.071, 0.0, 0.9344), (0.7471, 0.0, 1.209), (0.3569, 0.0, 1.375), (-0.2887, -0.2098, 1.375), (-0.6044, -0.4391, 1.209), (-0.8662, -0.6293, 0.9344), (-0.2887, 0.2098, 1.375), (-0.6044, 0.4391, 1.209), (-0.8662, 0.6293, 0.9344), (0.1103, 0.3394, 1.375), (0.2309, 0.7105, 1.209), (0.3308, 1.018, 0.9344), (0.5141, 0.3735, 1.271), (0.9069, 0.3735, 1.028), (0.6355, 0.7471, 1.028), (-0.1964, 0.6044, 1.271), (-0.07502, 0.9779, 1.028), (-0.5141, 0.8353, 1.028), (-0.6355, 0.0, 1.271), (-0.9533, 0.2309, 1.028), (-0.9533, -0.2309, 1.028), (-0.1964, -0.6044, 1.271), (-0.5141, -0.8353, 1.028), (-0.07502, -0.9779, 1.028), (0.5141, -0.3735, 1.271), (0.6355, -0.7471, 1.028), (0.9069, -0.3735, 1.028), (1.225, 0.6044, 0.3928), (1.15, 0.8353, 0.0), (0.9533, 0.9779, 0.3928), (-0.1964, 1.351, 0.3928), (-0.4391, 1.351, -6.991e-07), (-0.6355, 1.209, 0.3928), (-1.346, 0.2309, 0.3928), (-1.421, -5.127e-07, 8.855e-07), (-1.346, -0.2309, 0.3928), (-0.6355, -1.209, 0.3928), (-0.4391, -1.351, -1.119e-06), (-0.1964, -1.351, 0.3928), (0.9533, -0.9779, 0.3928), (1.15, -0.8353, -2.703e-06), (1.225, -0.6044, 0.3928), (0.4391, 1.351, -3.716e-14), (0.6355, 1.209, -0.3928), (0.1964, 1.351, -0.3928), (-1.15, 0.8353, -1.115e-13), (-0.9533, 0.9779, -0.3928), (-1.225, 0.6044, -0.3928), (-1.15, -0.8353, 1.141e-13), (-1.225, -0.6044, -0.3928), (-0.9533, -0.9779, -0.3928), (0.4391, -1.351, 3.981e-14), (0.1964, -1.351, -0.3928), (0.6355, -1.209, -0.3928), (1.421, 0.0, 0.0), (1.346, -0.2309, -0.3928), (1.346, 0.2309, -0.3928), (0.5141, 0.8353, -1.028), (0.1964, 0.6044, -1.271), (0.07502, 0.9779, -1.028), (-0.6355, 0.7471, -1.028), (-0.5141, 0.3735, -1.271), (-0.9069, 0.3735, -1.028), (-0.9069, -0.3735, -1.028), (-0.5141, -0.3735, -1.271), (-0.6355, -0.7471, -1.028), (0.9533, 0.2309, -1.028), (0.9533, -0.2309, -1.028), (0.6355, -1.049e-06, -1.271), (0.07502, -0.9779, -1.028), (0.1964, -0.6044, -1.271), (0.5141, -0.8353, -1.028)], [], [(0, 15, 14), (1, 17, 23), (0, 14, 29), (0, 29, 35), (0, 35, 24), (1, 23, 44), (2, 20, 50), (3, 32, 56), (4, 38, 62), (5, 41, 68), (1, 44, 51), (2, 50, 57), (3, 56, 63), (4, 62, 69), (5, 68, 45), (6, 74, 89), (7, 77, 95), (8, 80, 98), (9, 83, 101), (10, 86, 90), (92, 99, 11), (91, 102, 92), (90, 103, 91), (92, 102, 99), (102, 100, 99), (91, 103, 102), (103, 104, 102), (102, 104, 100), (104, 101, 100), (90, 86, 103), (86, 85, 103), (103, 85, 104), (85, 84, 104), (104, 84, 101), (84, 9, 101), (99, 96, 11), (100, 105, 99), (101, 106, 100), (99, 105, 96), (105, 97, 96), (100, 106, 105), (106, 107, 105), (105, 107, 97), (107, 98, 97), (101, 83, 106), (83, 82, 106), (106, 82, 107), (82, 81, 107), (107, 81, 98), (81, 8, 98), (96, 93, 11), (97, 108, 96), (98, 109, 97), (96, 108, 93), (108, 94, 93), (97, 109, 108), (109, 110, 108), (108, 110, 94), (110, 95, 94), (98, 80, 109), (80, 79, 109), (109, 79, 110), (79, 78, 110), (110, 78, 95), (78, 7, 95), (93, 87, 11), (94, 111, 93), (95, 112, 94), (93, 111, 87), (111, 88, 87), (94, 112, 111), (112, 113, 111), (111, 113, 88), (113, 89, 88), (95, 77, 112), (77, 76, 112), (112, 76, 113), (76, 75, 113), (113, 75, 89), (75, 6, 89), (87, 92, 11), (88, 114, 87), (89, 115, 88), (87, 114, 92), (114, 91, 92), (88, 115, 114), (115, 116, 114), (114, 116, 91), (116, 90, 91), (89, 74, 115), (74, 73, 115), (115, 73, 116), (73, 72, 116), (116, 72, 90), (72, 10, 90), (47, 86, 10), (46, 117, 47), (45, 118, 46), (47, 117, 86), (117, 85, 86), (46, 118, 117), (118, 119, 117), (117, 119, 85), (119, 84, 85), (45, 68, 118), (68, 67, 118), (118, 67, 119), (67, 66, 119), (119, 66, 84), (66, 9, 84), (71, 83, 9), (70, 120, 71), (69, 121, 70), (71, 120, 83), (120, 82, 83), (70, 121, 120), (121, 122, 120), (120, 122, 82), (122, 81, 82), (69, 62, 121), (62, 61, 121), (121, 61, 122), (61, 60, 122), (122, 60, 81), (60, 8, 81), (65, 80, 8), (64, 123, 65), (63, 124, 64), (65, 123, 80), (123, 79, 80), (64, 124, 123), (124, 125, 123), (123, 125, 79), (125, 78, 79), (63, 56, 124), (56, 55, 124), (124, 55, 125), (55, 54, 125), (125, 54, 78), (54, 7, 78), (59, 77, 7), (58, 126, 59), (57, 127, 58), (59, 126, 77), (126, 76, 77), (58, 127, 126), (127, 128, 126), (126, 128, 76), (128, 75, 76), (57, 50, 127), (50, 49, 127), (127, 49, 128), (49, 48, 128), (128, 48, 75), (48, 6, 75), (53, 74, 6), (52, 129, 53), (51, 130, 52), (53, 129, 74), (129, 73, 74), (52, 130, 129), (130, 131, 129), (129, 131, 73), (131, 72, 73), (51, 44, 130), (44, 43, 130), (130, 43, 131), (43, 42, 131), (131, 42, 72), (42, 10, 72), (66, 71, 9), (67, 132, 66), (68, 133, 67), (66, 132, 71), (132, 70, 71), (67, 133, 132), (133, 134, 132), (132, 134, 70), (134, 69, 70), (68, 41, 133), (41, 40, 133), (133, 40, 134), (40, 39, 134), (134, 39, 69), (39, 4, 69), (60, 65, 8), (61, 135, 60), (62, 136, 61), (60, 135, 65), (135, 64, 65), (61, 136, 135), (136, 137, 135), (135, 137, 64), (137, 63, 64), (62, 38, 136), (38, 37, 136), (136, 37, 137), (37, 36, 137), (137, 36, 63), (36, 3, 63), (54, 59, 7), (55, 138, 54), (56, 139, 55), (54, 138, 59), (138, 58, 59), (55, 139, 138), (139, 140, 138), (138, 140, 58), (140, 57, 58), (56, 32, 139), (32, 31, 139), (139, 31, 140), (31, 30, 140), (140, 30, 57), (30, 2, 57), (48, 53, 6), (49, 141, 48), (50, 142, 49), (48, 141, 53), (141, 52, 53), (49, 142, 141), (142, 143, 141), (141, 143, 52), (143, 51, 52), (50, 20, 142), (20, 19, 142), (142, 19, 143), (19, 18, 143), (143, 18, 51), (18, 1, 51), (42, 47, 10), (43, 144, 42), (44, 145, 43), (42, 144, 47), (144, 46, 47), (43, 145, 144), (145, 146, 144), (144, 146, 46), (146, 45, 46), (44, 23, 145), (23, 22, 145), (145, 22, 146), (22, 21, 146), (146, 21, 45), (21, 5, 45), (26, 41, 5), (25, 147, 26), (24, 148, 25), (26, 147, 41), (147, 40, 41), (25, 148, 147), (148, 149, 147), (147, 149, 40), (149, 39, 40), (24, 35, 148), (35, 34, 148), (148, 34, 149), (34, 33, 149), (149, 33, 39), (33, 4, 39), (33, 38, 4), (34, 150, 33), (35, 151, 34), (33, 150, 38), (150, 37, 38), (34, 151, 150), (151, 152, 150), (150, 152, 37), (152, 36, 37), (35, 29, 151), (29, 28, 151), (151, 28, 152), (28, 27, 152), (152, 27, 36), (27, 3, 36), (27, 32, 3), (28, 153, 27), (29, 154, 28), (27, 153, 32), (153, 31, 32), (28, 154, 153), (154, 155, 153), (153, 155, 31), (155, 30, 31), (29, 14, 154), (14, 13, 154), (154, 13, 155), (13, 12, 155), (155, 12, 30), (12, 2, 30), (21, 26, 5), (22, 156, 21), (23, 157, 22), (21, 156, 26), (156, 25, 26), (22, 157, 156), (157, 158, 156), (156, 158, 25), (158, 24, 25), (23, 17, 157), (17, 16, 157), (157, 16, 158), (16, 15, 158), (158, 15, 24), (15, 0, 24), (12, 20, 2), (13, 159, 12), (14, 160, 13), (12, 159, 20), (159, 19, 20), (13, 160, 159), (160, 161, 159), (159, 161, 19), (161, 18, 19), (14, 15, 160), (15, 16, 160), (160, 16, 161), (16, 17, 161), (161, 17, 18), (17, 1, 18)])
me_shield.polygons.foreach_set('use_smooth', [True] * 320)
_uv = me_shield.uv_layers.new(name='UVMap')
_uv.uv.foreach_set('vector', [0.6144, 0.999, 0.6144, 0.9251, 0.5405, 0.999, 0.07592, 0.4605, 0.07592, 0.3866, 0.002002, 0.4605, 0.999, 0.6144, 0.9251, 0.6144, 0.999, 0.5405, 0.9241, 0.5395, 0.9241, 0.6134, 0.998, 0.5395, 0.5395, 0.9241, 0.6134, 0.9241, 0.5395, 0.998, 0.1528, 0.6144, 0.07893, 0.6144, 0.1528, 0.5405, 0.5375, 0.7682, 0.4635, 0.7682, 0.5375, 0.6943, 0.4605, 0.7682, 0.3866, 0.7682, 0.4605, 0.6943, 0.5375, 0.6913, 0.4635, 0.6913, 0.5375, 0.6174, 0.9221, 0.1528, 0.8482, 0.1528, 0.9221, 0.07893, 0.999, 0.5375, 0.9251, 0.5375, 0.999, 0.4635, 0.5375, 0.999, 0.4635, 0.999, 0.5375, 0.9251, 0.5375, 0.6144, 0.5375, 0.5405, 0.4635, 0.6144, 0.4625, 0.9241, 0.4625, 0.998, 0.5365, 0.9241, 0.9241, 0.4625, 0.9241, 0.5365, 0.998, 0.4625, 0.4605, 0.999, 0.4605, 0.9251, 0.3866, 0.999, 0.07592, 0.07592, 0.002002, 0.07592, 0.07592, 0.002002, 0.999, 0.3836, 0.9251, 0.3836, 0.999, 0.3097, 0.9221, 0.8452, 0.8482, 0.8452, 0.9221, 0.7712, 0.5375, 0.2298, 0.4635, 0.2298, 0.5375, 0.1558, 0.7682, 0.8482, 0.6943, 0.9221, 0.7682, 0.9221, 0.9221, 0.5405, 0.8482, 0.6144, 0.9221, 0.6144, 0.07592, 0.5375, 0.002002, 0.5375, 0.07592, 0.4635, 0.4635, 0.4605, 0.5375, 0.4605, 0.5375, 0.3866, 0.8482, 0.7682, 0.9221, 0.6943, 0.9221, 0.7682, 0.5375, 0.07592, 0.4635, 0.07592, 0.5375, 0.002002, 0.5375, 0.8482, 0.4635, 0.9221, 0.5375, 0.9221, 0.5405, 0.9221, 0.6144, 0.8482, 0.6144, 0.9221, 0.07893, 0.5375, 0.1528, 0.5375, 0.1528, 0.4635, 0.8482, 0.4605, 0.9221, 0.3866, 0.9221, 0.4605, 0.4605, 0.9221, 0.4605, 0.8482, 0.3866, 0.9221, 0.1558, 0.9221, 0.2298, 0.9221, 0.2298, 0.8482, 0.3836, 0.8482, 0.3836, 0.9221, 0.3097, 0.9221, 0.9221, 0.5375, 0.8482, 0.5375, 0.9221, 0.4635, 0.3856, 0.998, 0.3856, 0.9241, 0.4595, 0.9241, 0.3097, 0.999, 0.3836, 0.9251, 0.3836, 0.999, 0.999, 0.1558, 0.9251, 0.2298, 0.999, 0.2298, 0.2298, 0.5375, 0.1558, 0.5375, 0.2298, 0.4635, 0.2298, 0.9251, 0.2298, 0.999, 0.1558, 0.999, 0.2328, 0.999, 0.3067, 0.9251, 0.3067, 0.999, 0.999, 0.1528, 0.999, 0.07893, 0.9251, 0.1528, 0.2298, 0.2298, 0.1558, 0.2298, 0.2298, 0.1558, 0.07893, 0.999, 0.1528, 0.9251, 0.1528, 0.999, 0.2328, 0.5375, 0.3067, 0.5375, 0.3067, 0.4635, 0.7712, 0.9221, 0.8452, 0.8482, 0.8452, 0.9221, 0.2298, 0.4605, 0.2298, 0.3866, 0.1558, 0.4605, 0.9221, 0.8482, 0.9221, 0.9221, 0.8482, 0.9221, 0.6913, 0.8482, 0.6913, 0.9221, 0.6174, 0.9221, 0.4605, 0.3067, 0.4605, 0.2328, 0.3866, 0.3067, 0.5405, 0.1528, 0.6144, 0.1528, 0.6144, 0.07893, 0.3067, 0.2328, 0.2328, 0.3067, 0.3067, 0.3067, 0.3836, 0.002002, 0.3097, 0.07592, 0.3836, 0.07592, 0.3836, 0.5375, 0.3097, 0.5375, 0.3836, 0.4635, 0.07592, 0.3097, 0.07592, 0.3836, 0.002002, 0.3836, 0.3097, 0.2298, 0.3836, 0.1558, 0.3836, 0.2298, 0.3836, 0.1528, 0.3836, 0.07893, 0.3097, 0.1528, 0.2328, 0.3836, 0.3067, 0.3836, 0.3067, 0.3097, 0.3097, 0.3067, 0.3836, 0.2328, 0.3836, 0.3067, 0.9251, 0.3067, 0.999, 0.3067, 0.999, 0.2328, 0.8482, 0.6913, 0.9221, 0.6174, 0.9221, 0.6913, 0.999, 0.4605, 0.999, 0.3866, 0.9251, 0.4605, 0.3836, 0.3097, 0.3836, 0.3836, 0.3097, 0.3836, 0.9241, 0.4595, 0.9241, 0.3856, 0.998, 0.3856, 0.999, 0.07592, 0.999, 0.002002, 0.9251, 0.07592, 0.998, 0.3087, 0.9241, 0.3087, 0.9241, 0.3826, 0.3087, 0.998, 0.3826, 0.9241, 0.3087, 0.9241, 0.2318, 0.998, 0.3057, 0.9241, 0.2318, 0.9241, 0.9241, 0.2318, 0.998, 0.2318, 0.9241, 0.3057, 0.2288, 0.9241, 0.1548, 0.9241, 0.1548, 0.998, 0.998, 0.1548, 0.9241, 0.2288, 0.9241, 0.1548, 0.07792, 0.9241, 0.07792, 0.998, 0.1518, 0.9241, 0.002002, 0.6144, 0.07592, 0.6144, 0.07592, 0.5405, 0.998, 0.07792, 0.9241, 0.1518, 0.9241, 0.07792, 0.002002, 0.999, 0.07592, 0.999, 0.07592, 0.9251, 0.998, 0.001001, 0.9241, 0.07492, 0.9241, 0.001001, 0.001001, 0.9241, 0.001001, 0.998, 0.07492, 0.9241, 0.9211, 0.8472, 0.8472, 0.8472, 0.8472, 0.9211, 0.6144, 0.002002, 0.6144, 0.07592, 0.5405, 0.07592, 0.7702, 0.8472, 0.7702, 0.9211, 0.8442, 0.8472, 0.9211, 0.7702, 0.8472, 0.7702, 0.8472, 0.8442, 0.7672, 0.8472, 0.6933, 0.9211, 0.6933, 0.8472, 0.8472, 0.7672, 0.9211, 0.6933, 0.8472, 0.6933, 0.6164, 0.8472, 0.6903, 0.8472, 0.6164, 0.9211, 0.8472, 0.6903, 0.8472, 0.6164, 0.9211, 0.6164, 0.9211, 0.5395, 0.8472, 0.6134, 0.8472, 0.5395, 0.5395, 0.8472, 0.5395, 0.9211, 0.6134, 0.8472, 0.5365, 0.8472, 0.4625, 0.9211, 0.4625, 0.8472, 0.5375, 0.3097, 0.4635, 0.3836, 0.5375, 0.3836, 0.3866, 0.5375, 0.4605, 0.5375, 0.4605, 0.4635, 0.8472, 0.5365, 0.9211, 0.4625, 0.8472, 0.4625, 0.7682, 0.6144, 0.7682, 0.5405, 0.6943, 0.6144, 0.9221, 0.3097, 0.9221, 0.3836, 0.8482, 0.3836, 0.3856, 0.9211, 0.3856, 0.8472, 0.4595, 0.8472, 0.8472, 0.3856, 0.8472, 0.4595, 0.9211, 0.3856, 0.4635, 0.3067, 0.5375, 0.3067, 0.5375, 0.2328, 0.7682, 0.4635, 0.6943, 0.5375, 0.7682, 0.5375, 0.3087, 0.9211, 0.3826, 0.8472, 0.3087, 0.8472, 0.9221, 0.3067, 0.8482, 0.3067, 0.9221, 0.2328, 0.07893, 0.4605, 0.1528, 0.4605, 0.1528, 0.3866, 0.8482, 0.2298, 0.9221, 0.1558, 0.9221, 0.2298, 0.8452, 0.5375, 0.7712, 0.5375, 0.8452, 0.4635, 0.8452, 0.002002, 0.7712, 0.07592, 0.8452, 0.07592, 0.6144, 0.6943, 0.5405, 0.7682, 0.6144, 0.7682, 0.6943, 0.6913, 0.7682, 0.6913, 0.7682, 0.6174, 0.7712, 0.6144, 0.8452, 0.5405, 0.8452, 0.6144, 0.3067, 0.9221, 0.3067, 0.8482, 0.2328, 0.9221, 0.9211, 0.3087, 0.8472, 0.3087, 0.8472, 0.3826, 0.2318, 0.9211, 0.2318, 0.8472, 0.3057, 0.8472, 0.2298, 0.8452, 0.1558, 0.8452, 0.2298, 0.7712, 0.8452, 0.2328, 0.8452, 0.3067, 0.7712, 0.3067, 0.3067, 0.7712, 0.2328, 0.8452, 0.3067, 0.8452, 0.8452, 0.3097, 0.7712, 0.3836, 0.8452, 0.3836, 0.8472, 0.2318, 0.9211, 0.2318, 0.8472, 0.3057, 0.3097, 0.8452, 0.3836, 0.8452, 0.3836, 0.7712, 0.9211, 0.1548, 0.8472, 0.2288, 0.8472, 0.1548, 0.8452, 0.4605, 0.7712, 0.4605, 0.8452, 0.3866, 0.5375, 0.7712, 0.4635, 0.8452, 0.5375, 0.8452, 0.1548, 0.9211, 0.2288, 0.8472, 0.1548, 0.8472, 0.5405, 0.8452, 0.6144, 0.8452, 0.6144, 0.7712, 0.4605, 0.7712, 0.3866, 0.8452, 0.4605, 0.8452, 0.8452, 0.6913, 0.8452, 0.6174, 0.7712, 0.6913, 0.7712, 0.1528, 0.8452, 0.1528, 0.8452, 0.07893, 0.6913, 0.7712, 0.6913, 0.8452, 0.6174, 0.8452, 0.6913, 0.7682, 0.6174, 0.7682, 0.6913, 0.6943, 0.8472, 0.1518, 0.8472, 0.07792, 0.9211, 0.07792, 0.8452, 0.6943, 0.7712, 0.7682, 0.8452, 0.7682, 0.8452, 0.7712, 0.7712, 0.8452, 0.8452, 0.8452, 0.9221, 0.07592, 0.8482, 0.07592, 0.9221, 0.002002, 0.6943, 0.8452, 0.7682, 0.8452, 0.7682, 0.7712, 0.07893, 0.9221, 0.1528, 0.8482, 0.1528, 0.9221, 0.07592, 0.9221, 0.002002, 0.9221, 0.07592, 0.8482, 0.3836, 0.5405, 0.3097, 0.6144, 0.3836, 0.6144, 0.3067, 0.5405, 0.2328, 0.6144, 0.3067, 0.6144, 0.1518, 0.8472, 0.07792, 0.8472, 0.07792, 0.9211, 0.6144, 0.3866, 0.5405, 0.4605, 0.6144, 0.4605, 0.8472, 0.001001, 0.8472, 0.07492, 0.9211, 0.001001, 0.07492, 0.8472, 0.001001, 0.8472, 0.001001, 0.9211, 0.7702, 0.8442, 0.7702, 0.7702, 0.8442, 0.7702, 0.6933, 0.7702, 0.7672, 0.7702, 0.6933, 0.8442, 0.7702, 0.7672, 0.7702, 0.6933, 0.8442, 0.6933, 0.6144, 0.4635, 0.5405, 0.5375, 0.6144, 0.5375, 0.6164, 0.8442, 0.6903, 0.7702, 0.6164, 0.7702, 0.7702, 0.6164, 0.8442, 0.6164, 0.7702, 0.6903, 0.8442, 0.5395, 0.7702, 0.5395, 0.7702, 0.6134, 0.6134, 0.7702, 0.5395, 0.8442, 0.5395, 0.7702, 0.7702, 0.4625, 0.8442, 0.4625, 0.7702, 0.5365, 0.4625, 0.8442, 0.4625, 0.7702, 0.5365, 0.7702, 0.002002, 0.8452, 0.07592, 0.7712, 0.07592, 0.8452, 0.6943, 0.7682, 0.7682, 0.7682, 0.7682, 0.6943, 0.4595, 0.7702, 0.3856, 0.8442, 0.3856, 0.7702, 0.1528, 0.8452, 0.1528, 0.7712, 0.07893, 0.8452, 0.8442, 0.3856, 0.7702, 0.3856, 0.7702, 0.4595, 0.7702, 0.3826, 0.7702, 0.3087, 0.8442, 0.3087, 0.3087, 0.7702, 0.3826, 0.7702, 0.3087, 0.8442, 0.2318, 0.8442, 0.2318, 0.7702, 0.3057, 0.7702, 0.7702, 0.3057, 0.8442, 0.2318, 0.7702, 0.2318, 0.8452, 0.1558, 0.7712, 0.2298, 0.8452, 0.2298, 0.7702, 0.1548, 0.8442, 0.1548, 0.7702, 0.2288, 0.2288, 0.7702, 0.1548, 0.7702, 0.1548, 0.8442, 0.1518, 0.7702, 0.07792, 0.8442, 0.07792, 0.7702, 0.7702, 0.07792, 0.8442, 0.07792, 0.7702, 0.1518, 0.7702, 0.07492, 0.7702, 0.001001, 0.8442, 0.001001, 0.07492, 0.7702, 0.001001, 0.8442, 0.001001, 0.7702, 0.7672, 0.6933, 0.6933, 0.6933, 0.6933, 0.7672, 0.6903, 0.6933, 0.6164, 0.7672, 0.6164, 0.6933, 0.6933, 0.6164, 0.6933, 0.6903, 0.7672, 0.6164, 0.6134, 0.6933, 0.5395, 0.6933, 0.5395, 0.7672, 0.6933, 0.6134, 0.6933, 0.5395, 0.7672, 0.5395, 0.5375, 0.5375, 0.4635, 0.5375, 0.5375, 0.4635, 0.6933, 0.5365, 0.6933, 0.4625, 0.7672, 0.4625, 0.6913, 0.4635, 0.6174, 0.5375, 0.6913, 0.5375, 0.3836, 0.6174, 0.3097, 0.6913, 0.3836, 0.6913, 0.6913, 0.2298, 0.6174, 0.2298, 0.6913, 0.1558, 0.6174, 0.3836, 0.6913, 0.3836, 0.6913, 0.3097, 0.3866, 0.6913, 0.4605, 0.6174, 0.4605, 0.6913, 0.2298, 0.6913, 0.2298, 0.6174, 0.1558, 0.6913, 0.6174, 0.3067, 0.6913, 0.3067, 0.6913, 0.2328, 0.2328, 0.6913, 0.3067, 0.6174, 0.3067, 0.6913, 0.6174, 0.4605, 0.6913, 0.4605, 0.6913, 0.3866, 0.5405, 0.6144, 0.6144, 0.5405, 0.6144, 0.6144, 0.6913, 0.07592, 0.6913, 0.002002, 0.6174, 0.07592, 0.002002, 0.6913, 0.07592, 0.6913, 0.07592, 0.6174, 0.6913, 0.07893, 0.6913, 0.1528, 0.6174, 0.1528, 0.1528, 0.6913, 0.1528, 0.6174, 0.07893, 0.6913, 0.5365, 0.6933, 0.4625, 0.6933, 0.4625, 0.7672, 0.7682, 0.3866, 0.6943, 0.4605, 0.7682, 0.4605, 0.3067, 0.6943, 0.2328, 0.7682, 0.3067, 0.7682, 0.7682, 0.1528, 0.6943, 0.1528, 0.7682, 0.07893, 0.6943, 0.3067, 0.7682, 0.3067, 0.7682, 0.2328, 0.3097, 0.7682, 0.3836, 0.6943, 0.3836, 0.7682, 0.1528, 0.7682, 0.1528, 0.6943, 0.07893, 0.7682, 0.1558, 0.7682, 0.2298, 0.7682, 0.2298, 0.6943, 0.6943, 0.2298, 0.7682, 0.1558, 0.7682, 0.2298, 0.6943, 0.3836, 0.7682, 0.3836, 0.7682, 0.3097, 0.6174, 0.6144, 0.6913, 0.5405, 0.6913, 0.6144, 0.6144, 0.6913, 0.6144, 0.6174, 0.5405, 0.6913, 0.6913, 0.6174, 0.6913, 0.6913, 0.6174, 0.6913, 0.7682, 0.002002, 0.7682, 0.07592, 0.6943, 0.07592, 0.07592, 0.7682, 0.002002, 0.7682, 0.07592, 0.6943, 0.4595, 0.6933, 0.3856, 0.6933, 0.3856, 0.7672, 0.7672, 0.3856, 0.6933, 0.4595, 0.6933, 0.3856, 0.3087, 0.7672, 0.3826, 0.6933, 0.3087, 0.6933, 0.6933, 0.3087, 0.7672, 0.3087, 0.6933, 0.3826, 0.6933, 0.3057, 0.6933, 0.2318, 0.7672, 0.2318, 0.3057, 0.6933, 0.2318, 0.7672, 0.2318, 0.6933, 0.6933, 0.1548, 0.6933, 0.2288, 0.7672, 0.1548, 0.1548, 0.6933, 0.2288, 0.6933, 0.1548, 0.7672, 0.1518, 0.6933, 0.07792, 0.7672, 0.07792, 0.6933, 0.7672, 0.07792, 0.6933, 0.07792, 0.6933, 0.1518, 0.001001, 0.7672, 0.07492, 0.6933, 0.001001, 0.6933, 0.6933, 0.001001, 0.6933, 0.07492, 0.7672, 0.001001, 0.6903, 0.6164, 0.6164, 0.6164, 0.6164, 0.6903, 0.5395, 0.6903, 0.5395, 0.6164, 0.6134, 0.6164, 0.6164, 0.5395, 0.6164, 0.6134, 0.6903, 0.5395, 0.5365, 0.6164, 0.4625, 0.6164, 0.4625, 0.6903, 0.6903, 0.4625, 0.6164, 0.5365, 0.6164, 0.4625, 0.3856, 0.6903, 0.4595, 0.6164, 0.3856, 0.6164, 0.6164, 0.3856, 0.6903, 0.3856, 0.6164, 0.4595, 0.6164, 0.3826, 0.6164, 0.3087, 0.6903, 0.3087, 0.3826, 0.6164, 0.3087, 0.6903, 0.3087, 0.6164, 0.2318, 0.6164, 0.2318, 0.6903, 0.3057, 0.6164, 0.6164, 0.2318, 0.6903, 0.2318, 0.6164, 0.3057, 0.2288, 0.6164, 0.1548, 0.6903, 0.1548, 0.6164, 0.6903, 0.1548, 0.6164, 0.1548, 0.6164, 0.2288, 0.1518, 0.6164, 0.07792, 0.6903, 0.07792, 0.6164, 0.6164, 0.07792, 0.6164, 0.1518, 0.6903, 0.07792, 0.001001, 0.6903, 0.001001, 0.6164, 0.07492, 0.6164, 0.6164, 0.07492, 0.6164, 0.001001, 0.6903, 0.001001, 0.5395, 0.5395, 0.5395, 0.6134, 0.6134, 0.5395, 0.6134, 0.4625, 0.5395, 0.4625, 0.5395, 0.5365, 0.4625, 0.6134, 0.5365, 0.5395, 0.4625, 0.5395, 0.4605, 0.5405, 0.3866, 0.6144, 0.4605, 0.6144, 0.6144, 0.3067, 0.5405, 0.3067, 0.6144, 0.2328, 0.5395, 0.4595, 0.5395, 0.3856, 0.6134, 0.3856, 0.4595, 0.5395, 0.3856, 0.6134, 0.3856, 0.5395, 0.6144, 0.3836, 0.6144, 0.3097, 0.5405, 0.3836, 0.3826, 0.5395, 0.3087, 0.5395, 0.3087, 0.6134, 0.6134, 0.3087, 0.5395, 0.3826, 0.5395, 0.3087, 0.6134, 0.2318, 0.5395, 0.2318, 0.5395, 0.3057, 0.5405, 0.2298, 0.6144, 0.1558, 0.6144, 0.2298, 0.2298, 0.6144, 0.2298, 0.5405, 0.1558, 0.6144, 0.3057, 0.5395, 0.2318, 0.5395, 0.2318, 0.6134, 0.1548, 0.6134, 0.1548, 0.5395, 0.2288, 0.5395, 0.5395, 0.1548, 0.5395, 0.2288, 0.6134, 0.1548, 0.1518, 0.5395, 0.07792, 0.5395, 0.07792, 0.6134, 0.5395, 0.1518, 0.6134, 0.07792, 0.5395, 0.07792, 0.2298, 0.07893, 0.1558, 0.1528, 0.2298, 0.1528, 0.3067, 0.1528, 0.2328, 0.1528, 0.3067, 0.07893, 0.07893, 0.3067, 0.1528, 0.3067, 0.1528, 0.2328, 0.2328, 0.07592, 0.3067, 0.002002, 0.3067, 0.07592, 0.07592, 0.3067, 0.002002, 0.3067, 0.07592, 0.2328, 0.001001, 0.5395, 0.001001, 0.6134, 0.07492, 0.5395, 0.07893, 0.2298, 0.1528, 0.1558, 0.1528, 0.2298, 0.1558, 0.3067, 0.2298, 0.3067, 0.2298, 0.2328, 0.2298, 0.002002, 0.1558, 0.07592, 0.2298, 0.07592, 0.07592, 0.2298, 0.07592, 0.1558, 0.002002, 0.2298, 0.07893, 0.1528, 0.1528, 0.1528, 0.1528, 0.07893, 0.1528, 0.002002, 0.1528, 0.07592, 0.07893, 0.07592, 0.07592, 0.1528, 0.002002, 0.1528, 0.07592, 0.07893, 0.3067, 0.1558, 0.3067, 0.2298, 0.2328, 0.2298, 0.3866, 0.1528, 0.4605, 0.07893, 0.4605, 0.1528, 0.5395, 0.07492, 0.6134, 0.001001, 0.5395, 0.001001, 0.3067, 0.4605, 0.2328, 0.4605, 0.3067, 0.3866, 0.4625, 0.5365, 0.4625, 0.4625, 0.5365, 0.4625, 0.3097, 0.4605, 0.3836, 0.3866, 0.3836, 0.4605, 0.4605, 0.2298, 0.3866, 0.2298, 0.4605, 0.1558, 0.3866, 0.4605, 0.4605, 0.3866, 0.4605, 0.4605, 0.4605, 0.3097, 0.3866, 0.3836, 0.4605, 0.3836, 0.4595, 0.4625, 0.3856, 0.4625, 0.3856, 0.5365, 0.4625, 0.4595, 0.5365, 0.3856, 0.4625, 0.3856, 0.3087, 0.4625, 0.3087, 0.5365, 0.3826, 0.4625, 0.4625, 0.3826, 0.4625, 0.3087, 0.5365, 0.3087, 0.2318, 0.5365, 0.2318, 0.4625, 0.3057, 0.4625, 0.5375, 0.1528, 0.4635, 0.1528, 0.5375, 0.07893, 0.4625, 0.3057, 0.4625, 0.2318, 0.5365, 0.2318, 0.4625, 0.2288, 0.5365, 0.1548, 0.4625, 0.1548, 0.1548, 0.5365, 0.2288, 0.4625, 0.1548, 0.4625, 0.07792, 0.4625, 0.1518, 0.4625, 0.07792, 0.5365, 0.5365, 0.07792, 0.4625, 0.07792, 0.4625, 0.1518, 0.07492, 0.4625, 0.001001, 0.5365, 0.001001, 0.4625, 0.4625, 0.001001, 0.4625, 0.07492, 0.5365, 0.001001, 0.3856, 0.3856, 0.4595, 0.3856, 0.3856, 0.4595, 0.4595, 0.3087, 0.3856, 0.3826, 0.3856, 0.3087, 0.3826, 0.3856, 0.3087, 0.3856, 0.3087, 0.4595, 0.4595, 0.2318, 0.3856, 0.3057, 0.3856, 0.2318, 0.2318, 0.3856, 0.2318, 0.4595, 0.3057, 0.3856, 0.4595, 0.1548, 0.3856, 0.1548, 0.3856, 0.2288, 0.1548, 0.4595, 0.1548, 0.3856, 0.2288, 0.3856, 0.07792, 0.3856, 0.07792, 0.4595, 0.1518, 0.3856, 0.4595, 0.07792, 0.3856, 0.07792, 0.3856, 0.1518, 0.07492, 0.3856, 0.001001, 0.4595, 0.001001, 0.3856, 0.4605, 0.002002, 0.3866, 0.07592, 0.4605, 0.07592, 0.3856, 0.001001, 0.4595, 0.001001, 0.3856, 0.07492, 0.2298, 0.3097, 0.2298, 0.3836, 0.1558, 0.3836, 0.07893, 0.3836, 0.1528, 0.3097, 0.1528, 0.3836, 0.3087, 0.3087, 0.3826, 0.3087, 0.3087, 0.3826, 0.3057, 0.3087, 0.2318, 0.3826, 0.2318, 0.3087, 0.3087, 0.3057, 0.3826, 0.2318, 0.3087, 0.2318, 0.3826, 0.1548, 0.3087, 0.1548, 0.3087, 0.2288, 0.1548, 0.3826, 0.2288, 0.3087, 0.1548, 0.3087, 0.07792, 0.3087, 0.07792, 0.3826, 0.1518, 0.3087, 0.3087, 0.1518, 0.3087, 0.07792, 0.3826, 0.07792, 0.3087, 0.07492, 0.3087, 0.001001, 0.3826, 0.001001, 0.001001, 0.3087, 0.07492, 0.3087, 0.001001, 0.3826, 0.3057, 0.2318, 0.2318, 0.2318, 0.2318, 0.3057, 0.2318, 0.2288, 0.3057, 0.1548, 0.2318, 0.1548, 0.1548, 0.3057, 0.2288, 0.2318, 0.1548, 0.2318, 0.2318, 0.07792, 0.3057, 0.07792, 0.2318, 0.1518, 0.1518, 0.2318, 0.07792, 0.2318, 0.07792, 0.3057, 0.3057, 0.001001, 0.2318, 0.07492, 0.2318, 0.001001, 0.001001, 0.2318, 0.07492, 0.2318, 0.001001, 0.3057, 0.2288, 0.1548, 0.1548, 0.2288, 0.1548, 0.1548, 0.07792, 0.2288, 0.1518, 0.1548, 0.07792, 0.1548, 0.2288, 0.07792, 0.1548, 0.07792, 0.1548, 0.1518, 0.1548, 0.07492, 0.2288, 0.001001, 0.1548, 0.001001, 0.001001, 0.1548, 0.001001, 0.2288, 0.07492, 0.1548, 0.1518, 0.07792, 0.07792, 0.07792, 0.07792, 0.1518, 0.07792, 0.07492, 0.07792, 0.001001, 0.1518, 0.001001, 0.001001, 0.07792, 0.07492, 0.07792, 0.001001, 0.1518, 0.001001, 0.07492, 0.001001, 0.001001, 0.07492, 0.001001])
me_shield.materials.append(mat_shield)
me_shield.use_remesh_preserve_volume = False
me_shield.use_remesh_preserve_attributes = False
me_shield.use_mirror_vertex_groups = False
me_shield.update()
me_poweruppermanent = bpy.data.meshes.new('powerupPermanent')
me_poweruppermanent.from_pydata([(0.6567, 0.1975, 0.0), (0.5973, 0.2168, 0.1701), (0.421, 0.2834, 0.1348), (0.3739, 0.2987, 1.907e-17), (0.421, 0.2834, -0.1348), (0.5973, 0.2168, -0.1701), (0.6567, 0.5837, 0.0), (0.5973, 0.5644, 0.1701), (0.421, 0.4978, 0.1348), (0.3739, 0.4825, 1.907e-17), (0.421, 0.4978, -0.1348), (0.5973, 0.5644, -0.1701), (0.3533, 0.8962, 0.0), (0.3165, 0.8457, 0.1701), (0.2345, 0.6712, 0.1348), (0.2053, 0.6311, 1.907e-17), (0.2345, 0.6712, -0.1348), (0.3165, 0.8457, -0.1701), (-0.07524, 1.016, 0.0), (-0.07524, 0.9531, 0.1701), (-0.07524, 0.7375, 0.1348), (-0.07524, 0.6879, 1.907e-17), (-0.07524, 0.7375, -0.1348), (-0.07524, 0.9531, -0.1701), (0.3533, -0.115, 0.0), (0.3165, -0.06446, 0.1701), (0.2345, 0.11, 0.1348), (0.2053, 0.1501, 1.907e-17), (0.2345, 0.11, -0.1348), (0.3165, -0.06446, -0.1701), (-0.3912, 1.016, 0.0), (-0.3912, 0.9531, 0.1701), (-0.3912, 0.7375, 0.1701), (-0.3912, 0.6879, 2.405e-17), (-0.3912, 0.7375, -0.1701), (-0.3912, 0.9531, -0.1701), (-0.07524, 0.04376, 0.1348), (-0.07524, 0.09331, 1.907e-17), (-0.07524, 0.04376, -0.1348), (-0.3912, 0.04376, 0.1701), (-0.3912, 0.09331, 2.405e-17), (-0.3912, 0.04376, -0.1701), (-0.07524, -0.1719, 0.1701), (-0.07524, -0.2344, 2.405e-17), (-0.07524, -0.1719, -0.1701), (-0.3912, -0.1719, 0.1701), (-0.3912, -0.2344, 2.405e-17), (-0.3912, -0.1719, -0.1701), (-0.07524, -0.9828, 0.1701), (-0.07524, -0.9828, 2.405e-17), (-0.07524, -0.9828, -0.1701), (-0.3912, -0.9828, 0.1701), (-0.3912, -0.9828, 2.405e-17), (-0.3912, -0.9828, -0.1701)], [], [(0, 6, 7, 1), (1, 7, 8, 2), (2, 8, 9, 3), (3, 9, 10, 4), (4, 10, 11, 5), (0, 5, 11, 6), (6, 12, 13, 7), (7, 13, 14, 8), (8, 14, 15, 9), (9, 15, 16, 10), (10, 16, 17, 11), (11, 17, 12, 6), (12, 18, 19, 13), (13, 19, 20, 14), (14, 20, 21, 15), (15, 21, 22, 16), (16, 22, 23, 17), (17, 23, 18, 12), (24, 0, 1, 25), (25, 1, 2, 26), (26, 2, 3, 27), (27, 3, 4, 28), (28, 4, 5, 29), (29, 5, 0, 24), (23, 22, 34, 35), (18, 23, 35, 30), (21, 20, 36, 37), (20, 19, 31, 32), (34, 22, 38, 41), (19, 18, 30, 31), (41, 38, 44, 47), (38, 37, 43, 44), (22, 21, 37, 38), (33, 34, 41, 40), (32, 33, 40, 39), (20, 32, 39, 36), (42, 45, 51, 48), (43, 42, 48, 49), (39, 40, 46, 45), (37, 36, 42, 43), (36, 39, 45, 42), (40, 41, 47, 46), (49, 48, 51, 52), (50, 49, 52, 53), (46, 47, 53, 52), (44, 43, 49, 50), (47, 44, 50, 53), (45, 46, 52, 51), (43, 24, 25, 42), (42, 25, 26, 36), (36, 26, 27, 37), (37, 27, 28, 38), (38, 28, 29, 44), (44, 29, 24, 43), (35, 34, 33, 30), (32, 31, 30, 33)])
me_poweruppermanent.polygons.foreach_set('use_smooth', [True] * 56)
_uv = me_poweruppermanent.uv_layers.new(name='UVMap')
_uv.uv.foreach_set('vector', [0.9512, 0.3139, 0.9512, 0.1404, 1.0, 0.1491, 1.0, 0.3052, 1.343e-08, 0.3589, 0.0, 0.2027, 0.05358, 0.22, 0.05358, 0.3415, 0.9024, 0.674, 0.9024, 0.5526, 0.9512, 0.5612, 0.9512, 0.6654, 0.9512, 0.6654, 0.9512, 0.5612, 1.0, 0.5526, 1.0, 0.674, 0.4072, 0.5562, 0.4072, 0.6777, 0.3536, 0.6951, 0.3536, 0.5389, 0.9512, 0.3139, 0.9024, 0.3052, 0.9024, 0.1491, 0.9512, 0.1404, 0.9512, 0.1404, 0.9512, 0.0, 1.0, 0.02271, 1.0, 0.1491, 0.0, 0.2027, 0.09209, 0.07634, 0.1252, 0.1218, 0.05358, 0.22, 0.9024, 0.5526, 0.9024, 0.4543, 0.9512, 0.477, 0.9512, 0.5612, 0.9512, 0.5612, 0.9512, 0.477, 1.0, 0.4543, 1.0, 0.5526, 0.4072, 0.6777, 0.4788, 0.776, 0.4457, 0.8214, 0.3536, 0.6951, 0.9024, 0.1491, 0.9024, 0.02271, 0.9512, 0.0, 0.9512, 0.1404, 0.07554, 0.05362, 0.2411, 0.0, 0.2411, 0.02808, 0.09209, 0.07634, 0.09209, 0.07634, 0.2411, 0.02808, 0.2411, 0.08423, 0.1252, 0.1218, 1.0, 0.7723, 1.0, 0.8878, 0.9512, 0.8878, 0.9512, 0.7888, 0.9512, 0.7888, 0.9512, 0.8878, 0.9024, 0.8878, 0.9024, 0.7723, 0.4788, 0.776, 0.5947, 0.8135, 0.5947, 0.8697, 0.4457, 0.8214, 0.4457, 0.8214, 0.5947, 0.8697, 0.5947, 0.8977, 0.4292, 0.8441, 0.9512, 0.4543, 0.9512, 0.3139, 1.0, 0.3052, 1.0, 0.4316, 0.09209, 0.4852, 1.343e-08, 0.3589, 0.05358, 0.3415, 0.1252, 0.4398, 0.9024, 0.7723, 0.9024, 0.674, 0.9512, 0.6654, 0.9512, 0.7496, 0.9512, 0.7496, 0.9512, 0.6654, 1.0, 0.674, 1.0, 0.7723, 0.4788, 0.458, 0.4072, 0.5562, 0.3536, 0.5389, 0.4457, 0.4125, 0.9024, 0.4316, 0.9024, 0.3052, 0.9512, 0.3139, 0.9512, 0.4543, 0.5947, 0.8697, 0.5947, 0.8135, 0.7073, 0.8135, 0.7073, 0.8697, 0.5947, 0.8977, 0.5947, 0.8697, 0.7073, 0.8697, 0.7073, 0.8977, 0.8536, 0.7854, 0.8048, 0.8135, 0.8048, 0.4204, 0.8536, 0.4485, 0.2411, 0.08423, 0.2411, 0.02808, 0.3536, 0.02808, 0.3536, 0.08423, 0.7073, 0.8135, 0.5947, 0.8135, 0.5947, 0.4204, 0.7073, 0.4204, 0.2411, 0.02808, 0.2411, 0.0, 0.3536, 0.0, 0.3536, 0.02808, 0.7073, 0.4204, 0.5947, 0.4204, 0.5947, 0.3643, 0.7073, 0.3643, 0.9024, 0.4204, 0.8536, 0.4485, 0.8536, 0.3362, 0.9024, 0.3643, 0.9024, 0.8135, 0.8536, 0.7854, 0.8536, 0.4485, 0.9024, 0.4204, 0.7561, 0.1123, 0.8048, 0.08423, 0.8048, 0.4773, 0.7561, 0.4492, 0.7073, 0.08423, 0.7561, 0.1123, 0.7561, 0.4492, 0.7073, 0.4773, 0.2411, 0.08423, 0.3536, 0.08423, 0.3536, 0.4773, 0.2411, 0.4773, 0.2411, 0.5335, 0.3536, 0.5335, 0.3536, 0.8977, 0.2411, 0.8977, 0.8536, 0.3362, 0.8048, 0.3643, 0.8048, 5.355e-08, 0.8536, 2.678e-08, 0.7073, 0.4773, 0.7561, 0.4492, 0.7561, 0.5615, 0.7073, 0.5335, 0.8536, 0.4485, 0.8048, 0.4204, 0.8048, 0.3643, 0.8536, 0.3362, 0.2411, 0.4773, 0.3536, 0.4773, 0.3536, 0.5335, 0.2411, 0.5335, 0.7561, 0.4492, 0.8048, 0.4773, 0.8048, 0.5335, 0.7561, 0.5615, 0.9512, 0.8878, 1.0, 0.8878, 1.0, 1.0, 0.9512, 1.0, 0.9024, 0.8878, 0.9512, 0.8878, 0.9512, 1.0, 0.9024, 1.0, 0.7561, 0.5615, 0.8048, 0.5335, 0.8048, 0.8977, 0.7561, 0.8977, 0.9024, 0.3643, 0.8536, 0.3362, 0.8536, 2.678e-08, 0.9024, 0.0, 0.7073, 0.3643, 0.5947, 0.3643, 0.5947, 0.0, 0.7073, 0.0, 0.7073, 0.5335, 0.7561, 0.5615, 0.7561, 0.8977, 0.7073, 0.8977, 0.8536, 0.8135, 0.8536, 0.9785, 0.8048, 0.962, 0.8048, 0.8135, 0.2411, 0.5335, 0.09209, 0.4852, 0.1252, 0.4398, 0.2411, 0.4773, 0.2411, 0.4773, 0.1252, 0.4398, 0.1418, 0.4171, 0.2411, 0.4492, 0.5947, 0.4485, 0.4954, 0.4807, 0.4788, 0.458, 0.5947, 0.4204, 0.5947, 0.4204, 0.4788, 0.458, 0.4457, 0.4125, 0.5947, 0.3643, 0.9024, 0.8135, 0.9024, 0.962, 0.8536, 0.9785, 0.8536, 0.8135, 0.8048, 0.02808, 0.8048, 0.08423, 0.7561, 0.1123, 0.7561, 0.0, 0.7073, 0.08423, 0.7073, 0.02808, 0.7561, 0.0, 0.7561, 0.1123])
me_poweruppermanent.materials.append(mat_poweruppermanent)
me_poweruppermanent.use_remesh_preserve_volume = False
me_poweruppermanent.use_remesh_preserve_attributes = False
me_poweruppermanent.use_mirror_vertex_groups = False
me_poweruppermanent.update()
me_poweruponetime = bpy.data.meshes.new('powerupOnetime')
me_poweruponetime.from_pydata([(-0.802, 0.4509, 0.1752), (-0.802, 0.7929, 0.1752), (-0.802, 0.7929, -0.1752), (-0.802, 0.4509, -0.1752), (0.802, 0.4509, 0.1752), (0.802, 0.7929, 0.1752), (0.802, 0.4509, -0.1752), (0.802, 0.7929, -0.1752), (-0.1752, 0.7929, -0.1752), (-0.1752, 0.7929, 0.1752), (0.1752, 0.7929, -0.1752), (0.1752, 0.7929, 0.1752), (0.1752, 0.4509, 0.1752), (0.1752, 0.4509, -0.1752), (0.1752, -0.9818, 0.1752), (0.1752, -0.9818, -0.1752), (-0.1752, 0.4509, 0.1752), (-0.1752, 0.4509, -0.1752), (-0.1752, -0.9818, 0.1752), (-0.1752, -0.9818, -0.1752)], [], [(17, 16, 0, 3), (8, 17, 3, 2), (3, 0, 1, 2), (12, 13, 6, 4), (10, 11, 5, 7), (16, 12, 11, 9), (13, 10, 7, 6), (9, 11, 10, 8), (14, 12, 16, 18), (14, 18, 19, 15), (12, 14, 15, 13), (18, 16, 17, 19), (16, 9, 1, 0), (11, 12, 4, 5), (4, 6, 7, 5), (9, 8, 2, 1), (19, 17, 13, 15), (13, 17, 8, 10)])
_uv = me_poweruponetime.uv_layers.new(name='UVMap')
_uv.uv.foreach_set('vector', [0.6242, 0.5244, 0.7802, 0.5244, 0.7802, 0.688, 0.6242, 0.688, 0.828, 0.5244, 0.828, 0.3795, 1.0, 0.3795, 1.0, 0.5244, 0.7765, 0.8364, 0.7765, 0.688, 0.9288, 0.688, 0.9288, 0.8364, 0.6242, 0.688, 0.4681, 0.688, 0.4681, 0.5244, 0.6242, 0.5244, 0.156, 0.688, 1.858e-08, 0.688, 0.0, 0.5244, 0.156, 0.5244, 0.172, 0.3795, 0.328, 0.3795, 0.328, 0.5244, 0.172, 0.5244, 0.672, 0.3795, 0.672, 0.5244, 0.5, 0.5244, 0.5, 0.3795, 3.716e-08, 0.8364, 1.858e-08, 0.688, 0.156, 0.688, 0.156, 0.8364, 0.328, 0.0, 0.328, 0.3795, 0.172, 0.3795, 0.172, 0.0, 0.4681, 0.688, 0.6242, 0.688, 0.6242, 0.8364, 0.4681, 0.8364, 0.156, 0.9039, 0.156, 0.5244, 0.3121, 0.5244, 0.3121, 0.9039, 0.3121, 0.9039, 0.3121, 0.5244, 0.4681, 0.5244, 0.4681, 0.9039, 0.172, 0.3795, 0.172, 0.5244, 7.432e-08, 0.5244, 0.0, 0.3795, 0.328, 0.5244, 0.328, 0.3795, 0.5, 0.3795, 0.5, 0.5244, 0.7765, 0.688, 0.7765, 0.8364, 0.6242, 0.8364, 0.6242, 0.688, 3.716e-08, 0.8364, 0.156, 0.8364, 0.156, 1.0, 4.645e-08, 1.0, 0.828, 3.535e-08, 0.828, 0.3795, 0.672, 0.3795, 0.672, 0.0, 0.672, 0.3795, 0.828, 0.3795, 0.828, 0.5244, 0.672, 0.5244])
me_poweruponetime.materials.append(mat_poweruponetime)
me_poweruponetime.use_remesh_preserve_volume = False
me_poweruponetime.use_remesh_preserve_attributes = False
me_poweruponetime.use_mirror_vertex_groups = False
me_poweruponetime.update()
me_powerupcollectible = bpy.data.meshes.new('powerupCollectible')
me_powerupcollectible.from_pydata([(0.6402, 0.7347, 0.0), (0.5723, 0.6613, 0.2165), (0.3721, 0.5029, 0.1903), (0.3124, 0.4311, 2.691e-17), (0.3721, 0.5029, -0.1903), (0.5723, 0.6613, -0.2165), (0.2203, 1.189, 0.0), (0.1944, 1.07, 0.2165), (0.1137, 0.8137, 0.1903), (0.09091, 0.6975, 2.691e-17), (0.1137, 0.8137, -0.1903), (0.1944, 1.07, -0.2165), (-0.2987, 1.189, 0.0), (-0.2727, 1.07, 0.2165), (-0.2056, 0.8137, 0.1903), (-0.1828, 0.6975, 2.691e-17), (-0.2056, 0.8137, -0.1903), (-0.2727, 1.07, -0.2165), (-0.7185, 0.7347, 0.0), (-0.6506, 0.6613, 0.2165), (-0.464, 0.5029, 0.1903), (-0.4043, 0.4311, 2.691e-17), (-0.464, 0.5029, -0.1903), (-0.6506, 0.6613, -0.2165), (-0.8789, 1.093e-07, 0.0), (-0.7949, 9.835e-08, 0.2165), (-0.5627, 6.725e-08, 0.1903), (-0.4889, 5.764e-08, 2.691e-17), (-0.5627, 6.725e-08, -0.1903), (-0.7949, 9.835e-08, -0.2165), (-0.7185, -0.7347, 0.0), (-0.6506, -0.6613, 0.2165), (-0.464, -0.5029, 0.1903), (-0.4043, -0.4311, 2.691e-17), (-0.464, -0.5029, -0.1903), (-0.6506, -0.6613, -0.2165), (-0.2987, -1.189, 0.0), (-0.2727, -1.07, 0.2165), (-0.2056, -0.8137, 0.1903), (-0.1828, -0.6975, 2.691e-17), (-0.2056, -0.8137, -0.1903), (-0.2727, -1.07, -0.2165), (0.2203, -1.189, 0.0), (0.1944, -1.07, 0.2165), (0.1137, -0.8137, 0.1903), (0.09091, -0.6975, 2.691e-17), (0.1137, -0.8137, -0.1903), (0.1944, -1.07, -0.2165), (0.6402, -0.7347, 0.0), (0.5723, -0.6613, 0.2165), (0.3721, -0.5029, 0.1903), (0.3124, -0.4311, 2.691e-17), (0.3721, -0.5029, -0.1903), (0.5723, -0.6613, -0.2165)], [], [(0, 6, 7, 1), (1, 7, 8, 2), (2, 8, 9, 3), (3, 9, 10, 4), (4, 10, 11, 5), (5, 11, 6, 0), (6, 12, 13, 7), (7, 13, 14, 8), (8, 14, 15, 9), (9, 15, 16, 10), (10, 16, 17, 11), (11, 17, 12, 6), (12, 18, 19, 13), (13, 19, 20, 14), (14, 20, 21, 15), (15, 21, 22, 16), (16, 22, 23, 17), (17, 23, 18, 12), (18, 24, 25, 19), (19, 25, 26, 20), (20, 26, 27, 21), (21, 27, 28, 22), (22, 28, 29, 23), (23, 29, 24, 18), (24, 30, 31, 25), (25, 31, 32, 26), (26, 32, 33, 27), (27, 33, 34, 28), (28, 34, 35, 29), (29, 35, 30, 24), (30, 36, 37, 31), (31, 37, 38, 32), (32, 38, 39, 33), (33, 39, 40, 34), (34, 40, 41, 35), (35, 41, 36, 30), (36, 42, 43, 37), (37, 43, 44, 38), (38, 44, 45, 39), (39, 45, 46, 40), (40, 46, 47, 41), (41, 47, 42, 36), (42, 48, 49, 43), (43, 49, 50, 44), (44, 50, 51, 45), (45, 51, 52, 46), (46, 52, 53, 47), (47, 53, 48, 42), (0, 1, 4), (2, 3, 4), (51, 50, 53), (1, 2, 4), (5, 0, 4), (50, 49, 53), (52, 51, 53), (49, 48, 53)])
me_powerupcollectible.polygons.foreach_set('use_smooth', [True] * 56)
_uv = me_powerupcollectible.uv_layers.new(name='UVMap')
_uv.uv.foreach_set('vector', [0.0619, 0.4183, 0.0, 0.2869, 0.0788, 0.2848, 0.1345, 0.4031, 0.1345, 0.4031, 0.0788, 0.2848, 0.103, 0.2709, 0.152, 0.3633, 0.2241, 0.6236, 0.2241, 0.7557, 0.1478, 0.7313, 0.1478, 0.6181, 0.6971, 0.3505, 0.7454, 0.2746, 0.8259, 0.2824, 0.7696, 0.3709, 0.7696, 0.3709, 0.8259, 0.2824, 0.8489, 0.298, 0.7838, 0.4119, 0.2494, 0.7288, 0.2494, 0.5713, 0.3251, 0.5524, 0.3251, 0.7273, 0.0, 0.2869, 0.01258, 0.1311, 0.09013, 0.1445, 0.0788, 0.2848, 0.0788, 0.2848, 0.09013, 0.1445, 0.1118, 0.1618, 0.103, 0.2709, 0.7835, 0.4119, 0.8004, 0.486, 0.7266, 0.5107, 0.7121, 0.4471, 0.7454, 0.2746, 0.7454, 0.1808, 0.8259, 0.173, 0.8259, 0.2824, 0.8259, 0.2824, 0.8259, 0.173, 0.8489, 0.1573, 0.8489, 0.298, 1.0, 0.03714, 0.9448, 0.1086, 0.8723, 0.07941, 0.9336, 0.0, 0.01258, 0.1311, 0.09484, 0.01017, 0.1642, 0.03573, 0.09013, 0.1445, 0.09013, 0.1445, 0.1642, 0.03573, 0.175, 0.07757, 0.1118, 0.1618, 0.8004, 0.486, 0.8004, 0.6243, 0.7266, 0.6292, 0.7266, 0.5107, 0.7266, 0.5107, 0.7266, 0.6292, 0.6655, 0.6256, 0.6655, 0.4873, 0.8259, 0.173, 0.7696, 0.08442, 0.7838, 0.04348, 0.8489, 0.1573, 0.9448, 0.1086, 0.9237, 0.2724, 0.8489, 0.2614, 0.8723, 0.07941, 0.4717, 1.0, 0.4298, 0.8069, 0.5031, 0.8022, 0.5408, 0.976, 0.1642, 0.03573, 0.2726, 0.0, 0.2685, 0.05045, 0.175, 0.07757, 0.8004, 0.6243, 0.7835, 0.774, 0.7121, 0.7575, 0.7266, 0.6292, 0.6395, 0.4377, 0.6142, 0.5679, 0.5408, 0.5638, 0.5703, 0.4119, 0.7696, 0.08442, 0.6785, 0.0506, 0.6785, 0.0, 0.7838, 0.04348, 0.9237, 0.2724, 0.9448, 0.4659, 0.8723, 0.4764, 0.8489, 0.2614, 0.4298, 0.8069, 0.4298, 0.5823, 0.5031, 0.6, 0.5031, 0.8022, 0.2726, 0.0, 0.3741, 0.05098, 0.3566, 0.09077, 0.2685, 0.05045, 0.6655, 0.5556, 0.6655, 0.7293, 0.6142, 0.7167, 0.6142, 0.5679, 0.6142, 0.5679, 0.6142, 0.7167, 0.5408, 0.7375, 0.5408, 0.5638, 0.6785, 0.0506, 0.5875, 0.08442, 0.5733, 0.04348, 0.6785, 0.0, 0.9448, 0.4659, 1.0, 0.6153, 0.9336, 0.6424, 0.8723, 0.4764, 0.4298, 0.5823, 0.4717, 0.4119, 0.5408, 0.4467, 0.5031, 0.6, 0.3741, 0.05098, 0.4298, 0.1692, 0.4056, 0.1831, 0.3566, 0.09077, 0.3566, 0.09077, 0.4056, 0.1831, 0.3247, 0.1851, 0.2827, 0.1059, 0.6142, 0.7167, 0.6395, 0.8274, 0.5703, 0.8666, 0.5408, 0.7375, 0.5875, 0.08442, 0.5312, 0.173, 0.5082, 0.1573, 0.5733, 0.04348, 0.5733, 0.04348, 0.5082, 0.1573, 0.4298, 0.1495, 0.5021, 0.02302, 0.07428, 0.7183, 0.05961, 0.6108, 0.1346, 0.5951, 0.1478, 0.6918, 0.4298, 0.1692, 0.4185, 0.3095, 0.3968, 0.2923, 0.4056, 0.1831, 0.4056, 0.1831, 0.3968, 0.2923, 0.3172, 0.2786, 0.3247, 0.1851, 0.2494, 0.44, 0.2276, 0.4954, 0.1478, 0.4829, 0.1732, 0.4183, 0.5312, 0.173, 0.5312, 0.2824, 0.5082, 0.298, 0.5082, 0.1573, 0.5082, 0.1573, 0.5082, 0.298, 0.4298, 0.3059, 0.4298, 0.1495, 0.05961, 0.6108, 0.07428, 0.425, 0.1478, 0.4279, 0.1346, 0.5951, 0.4185, 0.3095, 0.3444, 0.4183, 0.3336, 0.3765, 0.3968, 0.2923, 0.3968, 0.2923, 0.3336, 0.3765, 0.263, 0.3508, 0.3172, 0.2786, 0.2276, 0.4954, 0.2494, 0.6113, 0.1732, 0.6181, 0.1478, 0.4829, 0.5312, 0.2824, 0.5875, 0.3709, 0.5733, 0.4119, 0.5082, 0.298, 0.0, 0.5855, 0.0132, 0.4183, 0.07428, 0.425, 0.05961, 0.6108, 0.3548, 0.5073, 0.2973, 0.5524, 0.3085, 0.4183, 0.251, 0.5342, 0.2494, 0.4623, 0.3085, 0.4183, 0.3251, 0.5953, 0.384, 0.5524, 0.3699, 0.6651, 0.2973, 0.5524, 0.251, 0.5342, 0.3085, 0.4183, 0.3548, 0.4365, 0.3548, 0.5073, 0.3085, 0.4183, 0.384, 0.5524, 0.4268, 0.5596, 0.3699, 0.6651, 0.3271, 0.6579, 0.3251, 0.5953, 0.3699, 0.6651, 0.4268, 0.5596, 0.4268, 0.6208, 0.3699, 0.6651])
me_powerupcollectible.materials.append(mat_powerupcollectible)
me_powerupcollectible.use_remesh_preserve_volume = False
me_powerupcollectible.use_remesh_preserve_attributes = False
me_powerupcollectible.use_mirror_vertex_groups = False
me_powerupcollectible.update()

# ---- objects
ob_player = bpy.data.objects.new('player', me_player)
ob_shot = bpy.data.objects.new('shot', me_shot)
ob_turret = bpy.data.objects.new('turret', me_turret)
ob_shield = bpy.data.objects.new('shield', me_shield)
ob_poweruppermanent = bpy.data.objects.new('powerupPermanent', me_poweruppermanent)
ob_poweruponetime = bpy.data.objects.new('powerupOnetime', me_poweruponetime)
ob_powerupcollectible = bpy.data.objects.new('powerupCollectible', me_powerupcollectible)

# ---- transforms, parenting, visibility, modifiers, constraints
ob_player.location = (0.0, 0.0, 0.0)
ob_player.lineart.crease_threshold = 0.0
_m = ob_player.modifiers.new('Subsurf', 'SUBSURF')
_m.uv_smooth = 'PRESERVE_CORNERS'
_m.quality = 2
_m.levels = 2
_m.show_only_control_edges = False
_m = ob_player.modifiers.new('Mirror', 'MIRROR')
_m = ob_player.modifiers.new('EdgeSplit', 'EDGE_SPLIT')
ob_shot.location = (0.0, 0.0, 0.0)
ob_shot.rotation_euler = (1.571, 0.0, 0.0)
ob_shot.lineart.crease_threshold = 0.0
_m = ob_shot.modifiers.new('EdgeSplit', 'EDGE_SPLIT')
ob_turret.location = (0.0, 0.0, 0.0)
ob_turret.lineart.crease_threshold = 0.0
_m = ob_turret.modifiers.new('EdgeSplit', 'EDGE_SPLIT')
_m.split_angle = 0.6981
ob_shield.location = (0.0, 0.0, 0.0)
ob_shield.lineart.crease_threshold = 0.0
ob_poweruppermanent.location = (0.0, 0.0, 0.0)
ob_poweruppermanent.lineart.crease_threshold = 0.0
_m = ob_poweruppermanent.modifiers.new('EdgeSplit', 'EDGE_SPLIT')
_m.split_angle = 0.8727
ob_poweruponetime.location = (0.0, 0.0, 0.0)
ob_poweruponetime.lineart.crease_threshold = 0.0
_m = ob_poweruponetime.modifiers.new('EdgeSplit', 'EDGE_SPLIT')
ob_powerupcollectible.location = (0.0, 0.0, 0.0)
ob_powerupcollectible.lineart.crease_threshold = 0.0
_m = ob_powerupcollectible.modifiers.new('EdgeSplit', 'EDGE_SPLIT')
_m.split_angle = 0.8727

# ---- collection membership
col_collection_1.objects.link(ob_player)
col_collection_2.objects.link(ob_shot)
col_collection_3.objects.link(ob_turret)
col_collection_4.objects.link(ob_shield)
col_collection_11.objects.link(ob_poweruppermanent)
col_collection_12.objects.link(ob_poweruponetime)
col_collection_13.objects.link(ob_powerupcollectible)

# ---- scene / render settings (as saved in the file)
scene.frame_start = 1; scene.frame_end = 250; scene.frame_set(1)
scene.render.engine = 'BLENDER_EEVEE_NEXT'
scene.render.resolution_percentage = 50
scene.render.dither_intensity = 0.0
scene.cycles.use_denoising = False
scene.cycles.samples = 10
scene.cycles.sampling_pattern = 'TABULATED_SOBOL'
scene.cycles.light_sampling_threshold = 0.0
scene.cycles.use_adaptive_sampling = False
scene.cycles.use_light_tree = False
scene.cycles.blur_glossy = 0.0
scene.cycles.pixel_filter_type = 'GAUSSIAN'
scene.cycles.sample_clamp_indirect = 0.0
scene.view_settings.view_transform = 'Standard'
bpy.context.view_layer.update()

# ---- added for rendering (the .blend has no active camera and no usable light): camera, sun
cam_auto = bpy.data.cameras.new('AutoCamera')
cam_auto.lens = 50.0
cam_auto.sensor_width = 36.0
cam_auto.clip_end = 1000.0
ob_auto_camera = bpy.data.objects.new('AutoCamera', cam_auto)
scene.collection.objects.link(ob_auto_camera)
ob_auto_camera.location = (4.55455, -5.46546, 3.64364)
ob_auto_camera.rotation_euler = (1.09748, -7.21219e-08, 0.694738)
scene.camera = ob_auto_camera
light_auto_sun = bpy.data.lights.new('AutoSun', 'SUN')
light_auto_sun.energy = 3.0
light_auto_sun.angle = 0.0523599
ob_auto_sun = bpy.data.objects.new('AutoSun', light_auto_sun)
scene.collection.objects.link(ob_auto_sun)
ob_auto_sun.rotation_euler = (0.872665, 0.174533, 0.523599)
bpy.context.view_layer.update()
